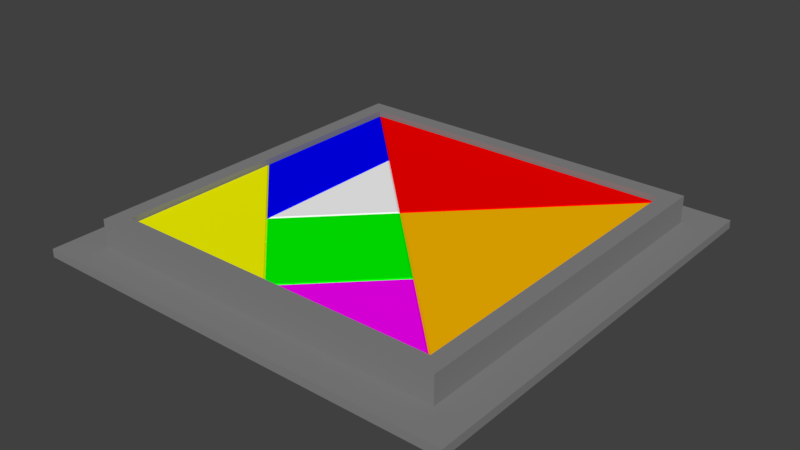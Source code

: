 # Source: tangram.blend  (saved by Blender 4.5.87; exported with 4.5.12 LTS)
import bpy
from mathutils import Matrix  # noqa: F401  (used for matrix-valued properties, if any)

bpy.ops.wm.read_factory_settings(use_empty=True)
scene = bpy.context.scene
scene.name = 'Scene'

# ---- collections
col_collection_1 = bpy.data.collections.new('Collection 1'); scene.collection.children.link(col_collection_1)

# ---- materials (node trees are filled in below, after node groups)
mat_arancio = bpy.data.materials.new('arancio')
mat_arancio.alpha_threshold = 0.0
mat_arancio.use_transparent_shadow = False
mat_arancio.diffuse_color = (1.0, 0.502, 0.0, 1.0)
mat_arancio.roughness = 0.5
mat_giallo = bpy.data.materials.new('giallo')
mat_giallo.alpha_threshold = 0.0
mat_giallo.use_transparent_shadow = False
mat_giallo.diffuse_color = (1.0, 1.0, 0.0, 1.0)
mat_giallo.roughness = 0.5
mat_grigio = bpy.data.materials.new('grigio')
mat_grigio.alpha_threshold = 0.0
mat_grigio.use_transparent_shadow = False
mat_grigio.diffuse_color = (1.0, 1.0, 1.0, 1.0)
mat_grigio.roughness = 0.5
mat_blu = bpy.data.materials.new('blu')
mat_blu.alpha_threshold = 0.0
mat_blu.use_transparent_shadow = False
mat_blu.diffuse_color = (0.0, 0.0, 1.0, 1.0)
mat_blu.roughness = 0.5
mat_verde = bpy.data.materials.new('verde')
mat_verde.alpha_threshold = 0.0
mat_verde.use_transparent_shadow = False
mat_verde.diffuse_color = (0.0, 1.0, 0.0, 1.0)
mat_verde.roughness = 0.5
mat_viola = bpy.data.materials.new('viola')
mat_viola.alpha_threshold = 0.0
mat_viola.use_transparent_shadow = False
mat_viola.diffuse_color = (1.0, 0.0, 1.0, 1.0)
mat_viola.roughness = 0.5
mat_rosso = bpy.data.materials.new('Rosso')
mat_rosso.alpha_threshold = 0.0
mat_rosso.use_transparent_shadow = False
mat_rosso.diffuse_color = (1.0, 0.0, 0.0, 1.0)
mat_rosso.roughness = 0.5
mat_base = bpy.data.materials.new('base')
mat_base.alpha_threshold = 0.0
mat_base.use_transparent_shadow = False
mat_base.diffuse_color = (0.2353, 0.2353, 0.2353, 1.0)
mat_base.roughness = 0.5

# ---- material node trees

# ---- world
world_world = bpy.data.worlds.new('World'); scene.world = world_world
world_world.color = (0.05088, 0.05088, 0.05088)
world_world.use_sun_shadow = False
world_world.sun_shadow_jitter_overblur = 0.0
world_world.cycles.sampling_method = 'MANUAL'

# ---- meshes
me_piece1 = bpy.data.meshes.new('piece1')
me_piece1.from_pydata([(0.1541, -0.0511, -0.00984), (0.1541, -0.0511, -0.00984), (-1.308e-08, 0.103, -0.00984), (-1.308e-08, 0.103, -0.00984), (-1.308e-08, 0.103, -0.00984), (0.1541, -0.0511, 0.00984), (0.1541, -0.0511, 0.00984), (-0.1541, -0.0511, 0.00984), (-0.1541, -0.0511, 0.00984), (-1.628e-08, 0.103, 0.00984), (-1.628e-08, 0.103, 0.00984), (-1.628e-08, 0.103, 0.00984), (-0.1541, -0.0511, -0.00984), (-0.1541, -0.0511, -0.00984), (-1.64e-08, 0.1049, 0.008621), (-1.64e-08, 0.1049, 0.008621), (-0.1574, -0.05249, -0.008621), (0.1574, -0.05249, -0.00862), (-1.36e-08, 0.1049, -0.00862), (-1.36e-08, 0.1049, -0.00862), (-0.1574, -0.05249, 0.00862), (0.1574, -0.05249, 0.008621)], [], [(12, 16, 18), (12, 18, 2), (7, 5, 9), (0, 16, 12), (16, 0, 17), (0, 3, 19), (0, 19, 17), (13, 4, 1), (8, 20, 6), (6, 20, 21), (20, 8, 10), (20, 10, 14), (15, 11, 6), (15, 6, 21), (20, 14, 18), (20, 18, 16), (21, 20, 16), (21, 16, 17), (15, 21, 17), (15, 17, 19)])
me_piece1.polygons.foreach_set('use_smooth', [True] * 20)
_k = set([(0, 16), (0, 17), (0, 19), (6, 15), (6, 21), (8, 20), (12, 16), (12, 18), (14, 20), (15, 17), (15, 21), (16, 17), (16, 18), (16, 20), (17, 19), (17, 21), (18, 20), (20, 21)])
me_piece1.attributes.new('sharp_edge', 'BOOLEAN', 'EDGE').data.foreach_set('value', [ (min(e.vertices), max(e.vertices)) in _k for e in me_piece1.edges])
_uv = me_piece1.uv_layers.new(name='UVMap')
_uv.uv.foreach_set('vector', [0.9912, 0.01067, 1.0, 0.0, 0.0, 0.5, 0.9912, 0.01067, 0.0, 0.5, 0.0125, 0.5, 0.9912, 0.01067, 0.9912, 0.9893, 0.0125, 0.5, 0.9912, 0.9893, 1.0, 0.0, 0.9912, 0.01067, 1.0, 0.0, 0.9912, 0.9893, 1.0, 1.0, 0.9912, 0.9893, 0.0125, 0.5, 0.0, 0.5, 0.9912, 0.9893, 0.0, 0.5, 1.0, 1.0, 0.9912, 0.01067, 0.0125, 0.5, 0.9912, 0.9893, 0.9912, 0.01067, 1.0, 0.0, 0.9912, 0.9893, 0.9912, 0.9893, 1.0, 0.0, 1.0, 1.0, 1.0, 0.0, 0.9912, 0.01067, 0.0125, 0.5, 1.0, 0.0, 0.0125, 0.5, 0.0, 0.5, 0.0, 0.5, 0.0125, 0.5, 0.9912, 0.9893, 0.0, 0.5, 0.9912, 0.9893, 1.0, 1.0, 1.0, 0.0, 0.0, 0.5, 0.0, 0.5, 1.0, 0.0, 0.0, 0.5, 1.0, 0.0, 1.0, 1.0, 1.0, 0.0, 1.0, 0.0, 1.0, 1.0, 1.0, 0.0, 1.0, 1.0, 0.0, 0.5, 1.0, 1.0, 1.0, 1.0, 0.0, 0.5, 1.0, 1.0, 0.0, 0.5])
me_piece1.materials.append(mat_arancio)
me_piece1.use_remesh_preserve_volume = False
me_piece1.use_remesh_preserve_attributes = False
me_piece1.use_mirror_vertex_groups = False
me_piece1.update()
me_piece1.normals_split_custom_set([tuple(v) for v in zip(*[iter([-0.466, 0.466, -0.7522, -0.466, 0.466, -0.7522, -0.466, 0.466, -0.7522, -0.466, 0.466, -0.7522, -0.466, 0.466, -0.7522, -0.466, 0.466, -0.7522, -1.667e-07, -1.632e-07, 1.0, -1.667e-07, -1.632e-07, 1.0, -1.667e-07, -1.632e-07, 1.0, 2.202e-07, -0.659, -0.7522, 2.202e-07, -0.659, -0.7522, 2.202e-07, -0.659, -0.7522, 2.186e-07, -0.659, -0.7522, 2.186e-07, -0.659, -0.7522, 2.186e-07, -0.659, -0.7522, 0.466, 0.466, -0.7522, 0.466, 0.466, -0.7522, 0.466, 0.466, -0.7522, 0.466, 0.466, -0.7522, 0.466, 0.466, -0.7522, 0.466, 0.466, -0.7522, 1.618e-07, 1.632e-07, -1.0, 1.618e-07, 1.632e-07, -1.0, 1.618e-07, 1.632e-07, -1.0, -1.914e-08, -0.659, 0.7522, -1.928e-08, -0.659, 0.7522, -3.031e-08, -0.659, 0.7522, -3.031e-08, -0.659, 0.7522, -1.928e-08, -0.659, 0.7522, -3.033e-08, -0.659, 0.7522, -0.466, 0.466, 0.7522, -0.466, 0.466, 0.7522, -0.466, 0.466, 0.7522, -0.466, 0.466, 0.7522, -0.466, 0.466, 0.7522, -0.466, 0.466, 0.7522, 0.466, 0.466, 0.7522, 0.466, 0.466, 0.7522, 0.466, 0.466, 0.7522, 0.466, 0.466, 0.7522, 0.466, 0.466, 0.7522, 0.466, 0.466, 0.7522, -0.7071, 0.7071, -1.536e-07, -0.7071, 0.7071, -1.536e-07, -0.7071, 0.7071, -1.536e-07, -0.7071, 0.7071, 0.0, -0.7071, 0.7071, 0.0, -0.7071, 0.7071, 0.0, 1.42e-07, -1.0, 0.0, 1.42e-07, -1.0, 0.0, 1.42e-07, -1.0, 0.0, 1.42e-07, -1.0, 0.0, 1.42e-07, -1.0, 0.0, 1.42e-07, -1.0, 0.0, 0.7071, 0.7071, 0.0, 0.7071, 0.7071, 0.0, 0.7071, 0.7071, 0.0, 0.7071, 0.7071, 2.426e-07, 0.7071, 0.7071, 2.426e-07, 0.7071, 0.7071, 2.426e-07])] * 3)])
me_piece2 = bpy.data.meshes.new('piece2')
me_piece2.from_pydata([(0.05107, -0.1016, -0.00984), (0.05107, -0.1016, -0.00984), (-0.1016, 0.05107, 0.00984), (-0.1016, 0.05107, 0.00984), (0.05107, -0.1016, 0.00984), (0.05107, -0.1016, 0.00984), (0.05107, 0.05107, 0.00984), (0.05107, 0.05107, 0.00984), (0.05107, 0.05107, 0.00984), (-0.1016, 0.05107, -0.00984), (-0.1016, 0.05107, -0.00984), (0.05107, 0.05107, -0.00984), (0.05107, 0.05107, -0.00984), (0.05107, 0.05107, -0.00984), (0.05247, -0.105, -0.00862), (-0.105, 0.05247, 0.00862), (0.05247, 0.05247, 0.00862), (0.05247, 0.05247, 0.00862), (0.05247, -0.105, 0.00862), (-0.105, 0.05247, -0.00862), (0.05247, 0.05247, -0.00862), (0.05247, 0.05247, -0.00862)], [], [(2, 4, 6), (7, 16, 3), (3, 16, 15), (5, 3, 15), (5, 15, 18), (8, 5, 18), (8, 18, 17), (0, 9, 11), (20, 12, 10), (20, 10, 19), (14, 19, 10), (14, 10, 1), (21, 14, 1), (21, 1, 13), (18, 15, 19), (18, 19, 14), (16, 20, 19), (16, 19, 15), (17, 18, 14), (17, 14, 21)])
me_piece2.polygons.foreach_set('use_smooth', [True] * 20)
_k = set([(1, 14), (1, 21), (3, 15), (3, 16), (5, 18), (10, 19), (10, 20), (14, 17), (14, 18), (14, 19), (14, 21), (15, 16), (15, 18), (15, 19), (17, 18), (19, 20)])
me_piece2.attributes.new('sharp_edge', 'BOOLEAN', 'EDGE').data.foreach_set('value', [ (min(e.vertices), max(e.vertices)) in _k for e in me_piece2.edges])
_uv = me_piece2.uv_layers.new(name='UVMap')
_uv.uv.foreach_set('vector', [0.9787, 0.008839, 0.008839, 0.9787, 0.008839, 0.008839, 0.008839, 0.008839, 1.667e-07, 0.0, 0.9787, 0.008839, 0.9787, 0.008839, 1.667e-07, 0.0, 1.0, 1.667e-07, 0.008839, 0.9787, 0.9787, 0.008839, 1.0, 1.667e-07, 0.008839, 0.9787, 1.0, 1.667e-07, 0.0, 1.0, 0.008839, 0.008839, 0.008839, 0.9787, 0.0, 1.0, 0.008839, 0.008839, 0.0, 1.0, 1.667e-07, 0.0, 0.008839, 0.9787, 0.9787, 0.008839, 0.008839, 0.008839, 1.667e-07, 0.0, 0.008839, 0.008839, 0.9787, 0.008839, 1.667e-07, 0.0, 0.9787, 0.008839, 1.0, 1.667e-07, 0.0, 1.0, 1.0, 1.667e-07, 0.9787, 0.008839, 0.0, 1.0, 0.9787, 0.008839, 0.008839, 0.9787, 1.667e-07, 0.0, 0.0, 1.0, 0.008839, 0.9787, 1.667e-07, 0.0, 0.008839, 0.9787, 0.008839, 0.008839, 0.0, 1.0, 1.0, 1.667e-07, 1.0, 1.667e-07, 0.0, 1.0, 1.0, 1.667e-07, 0.0, 1.0, 1.667e-07, 0.0, 1.667e-07, 0.0, 1.0, 1.667e-07, 1.667e-07, 0.0, 1.0, 1.667e-07, 1.0, 1.667e-07, 1.667e-07, 0.0, 0.0, 1.0, 0.0, 1.0, 1.667e-07, 0.0, 0.0, 1.0, 1.667e-07, 0.0])
me_piece2.materials.append(mat_giallo)
me_piece2.use_remesh_preserve_volume = False
me_piece2.use_remesh_preserve_attributes = False
me_piece2.use_mirror_vertex_groups = False
me_piece2.update()
me_piece2.normals_split_custom_set([tuple(v) for v in zip(*[iter([9.988e-09, 0.0, 1.0, 9.988e-09, 0.0, 1.0, 9.988e-09, 0.0, 1.0, 6.44e-08, 0.659, 0.7522, 6.44e-08, 0.659, 0.7522, 6.44e-08, 0.659, 0.7522, 0.0, 0.659, 0.7522, 0.0, 0.659, 0.7522, 0.0, 0.659, 0.7522, -0.466, -0.466, 0.7522, -0.466, -0.466, 0.7522, -0.466, -0.466, 0.7522, -0.466, -0.466, 0.7522, -0.466, -0.466, 0.7522, -0.466, -0.466, 0.7522, 0.659, 0.0, 0.7522, 0.659, 0.0, 0.7522, 0.659, 0.0, 0.7522, 0.659, 0.0, 0.7522, 0.659, 0.0, 0.7522, 0.659, 0.0, 0.7522, 7.396e-09, 0.0, -1.0, 7.396e-09, 0.0, -1.0, 7.396e-09, 0.0, -1.0, 6.576e-08, 0.659, -0.7522, 6.576e-08, 0.659, -0.7522, 6.576e-08, 0.659, -0.7522, 0.0, 0.659, -0.7522, 0.0, 0.659, -0.7522, 0.0, 0.659, -0.7522, -0.466, -0.466, -0.7522, -0.466, -0.466, -0.7522, -0.466, -0.466, -0.7522, -0.466, -0.466, -0.7522, -0.466, -0.466, -0.7522, -0.466, -0.466, -0.7522, 0.659, 0.0, -0.7522, 0.659, 0.0, -0.7522, 0.659, 0.0, -0.7522, 0.659, 0.0, -0.7522, 0.659, 0.0, -0.7522, 0.659, 0.0, -0.7522, -0.7071, -0.7071, 0.0, -0.7071, -0.7071, 0.0, -0.7071, -0.7071, 0.0, -0.7071, -0.7071, 0.0, -0.7071, -0.7071, 0.0, -0.7071, -0.7071, 0.0, 0.0, 1.0, 0.0, 0.0, 1.0, 0.0, 0.0, 1.0, 0.0, 0.0, 1.0, 0.0, 0.0, 1.0, 0.0, 0.0, 1.0, 0.0, 1.0, 0.0, 0.0, 1.0, 0.0, 0.0, 1.0, 0.0, 0.0, 1.0, 0.0, 0.0, 1.0, 0.0, 0.0, 1.0, 0.0, 0.0])] * 3)])
me_piece3 = bpy.data.meshes.new('piece3')
me_piece3.from_pydata([(0.02486, 0.07536, -0.00984), (0.02486, 0.07536, -0.00984), (-0.05049, 1.071e-09, 0.00984), (-0.05049, 1.071e-09, 0.00984), (-0.05049, 1.071e-09, 0.00984), (0.02486, 0.07536, 0.00984), (0.02486, 0.07536, 0.00984), (0.02486, -0.07536, 0.00984), (0.02486, -0.07536, 0.00984), (0.02486, -0.07536, -0.00984), (0.02486, -0.07536, -0.00984), (-0.05049, 1.071e-09, -0.00984), (-0.05049, 1.071e-09, -0.00984), (-0.05049, 1.071e-09, -0.00984), (0.02625, 0.07872, -0.00862), (0.02625, -0.07872, 0.00862), (-0.05246, 1.071e-09, 0.00862), (-0.05246, 1.071e-09, 0.00862), (0.02625, 0.07872, 0.00862), (0.02625, -0.07872, -0.00862), (-0.05246, 1.071e-09, -0.00862), (-0.05246, 1.071e-09, -0.00862)], [], [(7, 2, 16), (7, 16, 15), (8, 5, 3), (6, 7, 15), (6, 15, 18), (4, 6, 18), (4, 18, 17), (0, 9, 11), (19, 20, 12), (19, 12, 10), (14, 19, 10), (14, 10, 1), (21, 14, 1), (21, 1, 13), (18, 15, 19), (18, 19, 14), (15, 16, 20), (15, 20, 19), (17, 18, 14), (17, 14, 21)])
me_piece3.polygons.foreach_set('use_smooth', [True] * 20)
_k = set([(1, 14), (1, 21), (6, 18), (7, 15), (7, 16), (10, 19), (14, 17), (14, 18), (14, 19), (14, 21), (15, 16), (15, 18), (15, 19), (15, 20), (17, 18), (19, 20)])
me_piece3.attributes.new('sharp_edge', 'BOOLEAN', 'EDGE').data.foreach_set('value', [ (min(e.vertices), max(e.vertices)) in _k for e in me_piece3.edges])
_uv = me_piece3.uv_layers.new(name='UVMap')
_uv.uv.foreach_set('vector', [0.01768, 0.9787, 0.975, 0.5, 1.0, 0.5, 0.01768, 0.9787, 1.0, 0.5, 0.0, 1.0, 0.01768, 0.9787, 0.01768, 0.02134, 0.975, 0.5, 0.01768, 0.02134, 0.01768, 0.9787, 0.0, 1.0, 0.01768, 0.02134, 0.0, 1.0, 0.0, 0.0, 0.975, 0.5, 0.01768, 0.02134, 0.0, 0.0, 0.975, 0.5, 0.0, 0.0, 1.0, 0.5, 0.01768, 0.02134, 0.01768, 0.9787, 0.975, 0.5, 0.0, 1.0, 1.0, 0.5, 0.975, 0.5, 0.0, 1.0, 0.975, 0.5, 0.01768, 0.9787, 0.0, 0.0, 0.0, 1.0, 0.01768, 0.9787, 0.0, 0.0, 0.01768, 0.9787, 0.01768, 0.02134, 1.0, 0.5, 0.0, 0.0, 0.01768, 0.02134, 1.0, 0.5, 0.01768, 0.02134, 0.975, 0.5, 0.0, 0.0, 0.0, 1.0, 0.0, 1.0, 0.0, 0.0, 0.0, 1.0, 0.0, 0.0, 0.0, 1.0, 1.0, 0.5, 1.0, 0.5, 0.0, 1.0, 1.0, 0.5, 0.0, 1.0, 1.0, 0.5, 0.0, 0.0, 0.0, 0.0, 1.0, 0.5, 0.0, 0.0, 1.0, 0.5])
me_piece3.materials.append(mat_grigio)
me_piece3.use_remesh_preserve_volume = False
me_piece3.use_remesh_preserve_attributes = False
me_piece3.use_mirror_vertex_groups = False
me_piece3.update()
me_piece3.normals_split_custom_set([tuple(v) for v in zip(*[iter([-0.466, -0.466, 0.7522, -0.466, -0.466, 0.7522, -0.466, -0.466, 0.7522, -0.466, -0.466, 0.7522, -0.466, -0.466, 0.7522, -0.466, -0.466, 0.7522, 0.0, 0.0, 1.0, 0.0, 0.0, 1.0, 0.0, 0.0, 1.0, 0.659, 0.0, 0.7522, 0.659, 0.0, 0.7522, 0.659, 0.0, 0.7522, 0.659, 0.0, 0.7522, 0.659, 0.0, 0.7522, 0.659, 0.0, 0.7522, -0.466, 0.466, 0.7522, -0.466, 0.466, 0.7522, -0.466, 0.466, 0.7522, -0.466, 0.466, 0.7522, -0.466, 0.466, 0.7522, -0.466, 0.466, 0.7522, 0.0, 0.0, -1.0, 0.0, 0.0, -1.0, 0.0, 0.0, -1.0, -0.466, -0.466, -0.7522, -0.466, -0.466, -0.7522, -0.466, -0.466, -0.7522, -0.466, -0.466, -0.7522, -0.466, -0.466, -0.7522, -0.466, -0.466, -0.7522, 0.659, 0.0, -0.7522, 0.659, 0.0, -0.7522, 0.659, 0.0, -0.7522, 0.659, 0.0, -0.7522, 0.659, 0.0, -0.7522, 0.659, 0.0, -0.7522, -0.466, 0.466, -0.7522, -0.466, 0.466, -0.7522, -0.466, 0.466, -0.7522, -0.466, 0.466, -0.7522, -0.466, 0.466, -0.7522, -0.466, 0.466, -0.7522, 1.0, 0.0, 0.0, 1.0, 0.0, 0.0, 1.0, 0.0, 0.0, 1.0, 0.0, 0.0, 1.0, 0.0, 0.0, 1.0, 0.0, 0.0, -0.7071, -0.7071, 0.0, -0.7071, -0.7071, 0.0, -0.7071, -0.7071, 0.0, -0.7071, -0.7071, 0.0, -0.7071, -0.7071, 0.0, -0.7071, -0.7071, 0.0, -0.7071, 0.7071, 0.0, -0.7071, 0.7071, 0.0, -0.7071, 0.7071, 0.0, -0.7071, 0.7071, 0.0, -0.7071, 0.7071, 0.0, -0.7071, 0.7071, 0.0])] * 3)])
me_piece4 = bpy.data.meshes.new('piece4')
me_piece4.from_pydata([(0.04349, -0.1091, -0.00984), (0.04349, -0.1091, -0.00984), (-0.03244, 0.1203, 0.00984), (-0.03244, 0.1203, 0.00984), (0.04349, 0.04436, 0.00984), (0.04349, 0.04436, 0.00984), (0.04349, -0.1091, 0.00984), (0.04349, -0.1091, 0.00984), (-0.03244, -0.0332, 0.00984), (-0.03244, -0.0332, 0.00984), (-0.03244, -0.0332, 0.00984), (-0.03244, -0.0332, -0.00984), (-0.03244, -0.0332, -0.00984), (-0.03244, -0.0332, -0.00984), (0.04488, 0.04494, 0.00862), (-0.03244, 0.1203, -0.00984), (-0.03244, 0.1203, -0.00984), (0.04349, 0.04436, -0.00984), (0.04349, 0.04436, -0.00984), (0.04488, -0.1125, 0.00862), (-0.03384, -0.03378, 0.00862), (-0.03384, -0.03378, 0.00862), (0.04488, -0.1125, -0.008621), (-0.03384, 0.1237, -0.008621), (-0.03384, 0.1237, 0.00862), (0.04488, 0.04494, -0.008621), (-0.03384, -0.03378, -0.008621), (-0.03384, -0.03378, -0.008621)], [], [(6, 8, 20), (6, 20, 19), (4, 2, 9), (4, 9, 7), (5, 6, 19), (5, 19, 14), (3, 5, 14), (3, 14, 24), (10, 3, 24), (10, 24, 21), (15, 17, 11), (0, 11, 17), (22, 26, 12), (22, 12, 1), (25, 22, 1), (25, 1, 18), (23, 25, 18), (23, 18, 16), (27, 23, 16), (27, 16, 13), (24, 14, 25), (24, 25, 23), (14, 19, 22), (14, 22, 25), (19, 20, 26), (19, 26, 22), (21, 24, 23), (21, 23, 27)])
me_piece4.polygons.foreach_set('use_smooth', [True] * 28)
_k = set([(1, 22), (3, 24), (5, 14), (6, 19), (6, 20), (14, 19), (14, 24), (14, 25), (16, 23), (16, 27), (18, 25), (19, 20), (19, 22), (19, 26), (21, 23), (21, 24), (22, 25), (22, 26), (23, 24), (23, 25), (23, 27)])
me_piece4.attributes.new('sharp_edge', 'BOOLEAN', 'EDGE').data.foreach_set('value', [ (min(e.vertices), max(e.vertices)) in _k for e in me_piece4.edges])
_uv = me_piece4.uv_layers.new(name='UVMap')
_uv.uv.foreach_set('vector', [0.01768, 0.9858, 0.9823, 0.6642, 1.0, 0.6667, 0.01768, 0.9858, 1.0, 0.6667, 0.0, 1.0, 0.01768, 0.3358, 0.9823, 0.01423, 0.9823, 0.6642, 0.01768, 0.3358, 0.9823, 0.6642, 0.01768, 0.9858, 0.01768, 0.3358, 0.01768, 0.9858, 0.0, 1.0, 0.01768, 0.3358, 0.0, 1.0, 3.334e-07, 0.3333, 0.9823, 0.01423, 0.01768, 0.3358, 3.334e-07, 0.3333, 0.9823, 0.01423, 3.334e-07, 0.3333, 1.0, 0.0, 0.9823, 0.6642, 0.9823, 0.01423, 1.0, 0.0, 0.9823, 0.6642, 1.0, 0.0, 1.0, 0.6667, 0.9823, 0.01423, 0.01768, 0.3358, 0.9823, 0.6642, 0.01768, 0.9858, 0.9823, 0.6642, 0.01768, 0.3358, 0.0, 1.0, 1.0, 0.6667, 0.9823, 0.6642, 0.0, 1.0, 0.9823, 0.6642, 0.01768, 0.9858, 3.334e-07, 0.3333, 0.0, 1.0, 0.01768, 0.9858, 3.334e-07, 0.3333, 0.01768, 0.9858, 0.01768, 0.3358, 1.0, 0.0, 3.334e-07, 0.3333, 0.01768, 0.3358, 1.0, 0.0, 0.01768, 0.3358, 0.9823, 0.01423, 1.0, 0.6667, 1.0, 0.0, 0.9823, 0.01423, 1.0, 0.6667, 0.9823, 0.01423, 0.9823, 0.6642, 1.0, 0.0, 3.334e-07, 0.3333, 3.334e-07, 0.3333, 1.0, 0.0, 3.334e-07, 0.3333, 1.0, 0.0, 3.334e-07, 0.3333, 0.0, 1.0, 0.0, 1.0, 3.334e-07, 0.3333, 0.0, 1.0, 3.334e-07, 0.3333, 0.0, 1.0, 1.0, 0.6667, 1.0, 0.6667, 0.0, 1.0, 1.0, 0.6667, 0.0, 1.0, 1.0, 0.6667, 1.0, 0.0, 1.0, 0.0, 1.0, 0.6667, 1.0, 0.0, 1.0, 0.6667])
me_piece4.materials.append(mat_blu)
me_piece4.use_remesh_preserve_volume = False
me_piece4.use_remesh_preserve_attributes = False
me_piece4.use_mirror_vertex_groups = False
me_piece4.update()
me_piece4.normals_split_custom_set([tuple(v) for v in zip(*[iter([-0.466, -0.466, 0.7522, -0.466, -0.466, 0.7522, -0.466, -0.466, 0.7522, -0.466, -0.466, 0.7522, -0.466, -0.466, 0.7522, -0.466, -0.466, 0.7522, 0.0, 0.0, 1.0, 0.0, 0.0, 1.0, 0.0, 0.0, 1.0, 0.0, 0.0, 1.0, 0.0, 0.0, 1.0, 0.0, 0.0, 1.0, 0.659, 0.0, 0.7522, 0.659, 0.0, 0.7522, 0.659, 0.0, 0.7522, 0.659, 0.0, 0.7522, 0.659, 0.0, 0.7522, 0.659, 0.0, 0.7522, 0.466, 0.466, 0.7522, 0.466, 0.466, 0.7522, 0.466, 0.466, 0.7522, 0.466, 0.466, 0.7522, 0.466, 0.466, 0.7522, 0.466, 0.466, 0.7522, -0.659, 0.0, 0.7522, -0.659, 0.0, 0.7522, -0.659, 0.0, 0.7522, -0.659, 0.0, 0.7522, -0.659, 0.0, 0.7522, -0.659, 0.0, 0.7522, 0.0, 0.0, -1.0, 0.0, 0.0, -1.0, 0.0, 0.0, -1.0, 0.0, 0.0, -1.0, 0.0, 0.0, -1.0, 0.0, 0.0, -1.0, -0.466, -0.466, -0.7522, -0.466, -0.466, -0.7522, -0.466, -0.466, -0.7522, -0.466, -0.466, -0.7522, -0.466, -0.466, -0.7522, -0.466, -0.466, -0.7522, 0.659, 0.0, -0.7522, 0.659, 0.0, -0.7522, 0.659, 0.0, -0.7522, 0.659, 0.0, -0.7522, 0.659, 0.0, -0.7522, 0.659, 0.0, -0.7522, 0.466, 0.466, -0.7522, 0.466, 0.466, -0.7522, 0.466, 0.466, -0.7522, 0.466, 0.466, -0.7522, 0.466, 0.466, -0.7522, 0.466, 0.466, -0.7522, -0.659, 0.0, -0.7522, -0.659, 0.0, -0.7522, -0.659, 0.0, -0.7522, -0.659, 0.0, -0.7522, -0.659, 0.0, -0.7522, -0.659, 0.0, -0.7522, 0.7071, 0.7071, 0.0, 0.7071, 0.7071, 0.0, 0.7071, 0.7071, 0.0, 0.7071, 0.7071, 0.0, 0.7071, 0.7071, 0.0, 0.7071, 0.7071, 0.0, 1.0, 0.0, 0.0, 1.0, 0.0, 0.0, 1.0, 0.0, 0.0, 1.0, 0.0, 0.0, 1.0, 0.0, 0.0, 1.0, 0.0, 0.0, -0.7071, -0.7071, 0.0, -0.7071, -0.7071, 0.0, -0.7071, -0.7071, 0.0, -0.7071, -0.7071, 0.0, -0.7071, -0.7071, 0.0, -0.7071, -0.7071, 0.0, -1.0, 0.0, 0.0, -1.0, 0.0, 0.0, -1.0, 0.0, 0.0, -1.0, 0.0, 0.0, -1.0, 0.0, 0.0, -1.0, 0.0, 0.0])] * 3)])
me_piece5 = bpy.data.meshes.new('piece5')
me_piece5.from_pydata([(0.05427, -0.05427, -0.00984), (0.05427, -0.05427, -0.00984), (-0.05427, 0.05427, 0.00984), (-0.05427, 0.05427, 0.00984), (0.05427, 0.05427, 0.00984), (0.05427, 0.05427, 0.00984), (0.05427, -0.05427, 0.00984), (0.05427, -0.05427, 0.00984), (-0.05427, -0.05427, 0.00984), (-0.05427, -0.05427, 0.00984), (-0.05427, -0.05427, 0.00984), (-0.05427, -0.05427, -0.00984), (-0.05427, -0.05427, -0.00984), (-0.05427, -0.05427, -0.00984), (0.05566, 0.05566, 0.008621), (-0.05427, 0.05427, -0.00984), (-0.05427, 0.05427, -0.00984), (0.05427, 0.05427, -0.00984), (0.05427, 0.05427, -0.00984), (0.05566, -0.05566, 0.008621), (-0.05566, -0.05566, 0.00862), (-0.05566, -0.05566, 0.00862), (0.05566, -0.05566, -0.00862), (-0.05566, 0.05566, -0.008621), (-0.05566, 0.05566, 0.00862), (0.05566, 0.05566, -0.00862), (-0.05566, -0.05566, -0.008621), (-0.05566, -0.05566, -0.008621)], [], [(6, 8, 20), (6, 20, 19), (2, 9, 4), (4, 9, 7), (5, 6, 19), (5, 19, 14), (3, 5, 14), (3, 14, 24), (10, 3, 24), (10, 24, 21), (15, 17, 11), (0, 11, 17), (22, 26, 12), (22, 12, 1), (25, 22, 1), (25, 1, 18), (23, 25, 18), (23, 18, 16), (27, 23, 16), (27, 16, 13), (24, 14, 25), (24, 25, 23), (14, 19, 22), (14, 22, 25), (19, 20, 26), (19, 26, 22), (21, 24, 23), (21, 23, 27)])
me_piece5.polygons.foreach_set('use_smooth', [True] * 28)
_k = set([(1, 22), (3, 24), (5, 14), (6, 19), (6, 20), (14, 19), (14, 24), (14, 25), (16, 23), (16, 27), (18, 25), (19, 20), (19, 22), (19, 26), (21, 23), (21, 24), (22, 25), (22, 26), (23, 24), (23, 25), (23, 27)])
me_piece5.attributes.new('sharp_edge', 'BOOLEAN', 'EDGE').data.foreach_set('value', [ (min(e.vertices), max(e.vertices)) in _k for e in me_piece5.edges])
_uv = me_piece5.uv_layers.new(name='UVMap')
_uv.uv.foreach_set('vector', [0.5, 0.9875, 0.9875, 0.5, 1.0, 0.5, 0.5, 0.9875, 1.0, 0.5, 0.5, 1.0, 0.5, 0.0125, 0.9875, 0.5, 0.0125, 0.5, 0.0125, 0.5, 0.9875, 0.5, 0.5, 0.9875, 0.0125, 0.5, 0.5, 0.9875, 0.5, 1.0, 0.0125, 0.5, 0.5, 1.0, 0.0, 0.5, 0.5, 0.0125, 0.0125, 0.5, 0.0, 0.5, 0.5, 0.0125, 0.0, 0.5, 0.5, 0.0, 0.9875, 0.5, 0.5, 0.0125, 0.5, 0.0, 0.9875, 0.5, 0.5, 0.0, 1.0, 0.5, 0.5, 0.0125, 0.0125, 0.5, 0.9875, 0.5, 0.5, 0.9875, 0.9875, 0.5, 0.0125, 0.5, 0.5, 1.0, 1.0, 0.5, 0.9875, 0.5, 0.5, 1.0, 0.9875, 0.5, 0.5, 0.9875, 0.0, 0.5, 0.5, 1.0, 0.5, 0.9875, 0.0, 0.5, 0.5, 0.9875, 0.0125, 0.5, 0.5, 0.0, 0.0, 0.5, 0.0125, 0.5, 0.5, 0.0, 0.0125, 0.5, 0.5, 0.0125, 1.0, 0.5, 0.5, 0.0, 0.5, 0.0125, 1.0, 0.5, 0.5, 0.0125, 0.9875, 0.5, 0.5, 0.0, 0.0, 0.5, 0.0, 0.5, 0.5, 0.0, 0.0, 0.5, 0.5, 0.0, 0.0, 0.5, 0.5, 1.0, 0.5, 1.0, 0.0, 0.5, 0.5, 1.0, 0.0, 0.5, 0.5, 1.0, 1.0, 0.5, 1.0, 0.5, 0.5, 1.0, 1.0, 0.5, 0.5, 1.0, 1.0, 0.5, 0.5, 0.0, 0.5, 0.0, 1.0, 0.5, 0.5, 0.0, 1.0, 0.5])
me_piece5.materials.append(mat_verde)
me_piece5.use_remesh_preserve_volume = False
me_piece5.use_remesh_preserve_attributes = False
me_piece5.use_mirror_vertex_groups = False
me_piece5.update()
me_piece5.normals_split_custom_set([tuple(v) for v in zip(*[iter([9.231e-06, -0.659, 0.7522, 9.231e-06, -0.659, 0.7522, 9.231e-06, -0.659, 0.7522, 9.31e-06, -0.659, 0.7522, 9.31e-06, -0.659, 0.7522, 9.31e-06, -0.659, 0.7522, -9.882e-08, -4.29e-08, 1.0, -9.611e-08, -4.29e-08, 1.0, -9.611e-08, -4.29e-08, 1.0, -9.611e-08, -4.29e-08, 1.0, -9.611e-08, -4.29e-08, 1.0, -9.339e-08, -4.29e-08, 1.0, 0.659, 9.415e-06, 0.7522, 0.659, 9.349e-06, 0.7522, 0.659, 9.35e-06, 0.7522, 0.659, 9.415e-06, 0.7522, 0.659, 9.35e-06, 0.7522, 0.659, 9.415e-06, 0.7522, -9.487e-06, 0.659, 0.7522, -9.475e-06, 0.659, 0.7522, -9.476e-06, 0.659, 0.7522, -9.487e-06, 0.659, 0.7522, -9.476e-06, 0.659, 0.7522, -9.487e-06, 0.659, 0.7522, -0.659, -9.38e-06, 0.7522, -0.659, -9.493e-06, 0.7522, -0.659, -9.491e-06, 0.7522, -0.659, -9.38e-06, 0.7522, -0.659, -9.491e-06, 0.7522, -0.659, -9.38e-06, 0.7522, 9.882e-08, 4.29e-08, -1.0, 9.882e-08, 4.29e-08, -1.0, 9.882e-08, 4.29e-08, -1.0, 9.882e-08, 4.29e-08, -1.0, 9.882e-08, 4.29e-08, -1.0, 9.882e-08, 4.29e-08, -1.0, 9.412e-06, -0.659, -0.7522, 9.477e-06, -0.659, -0.7522, 9.476e-06, -0.659, -0.7522, 9.412e-06, -0.659, -0.7522, 9.476e-06, -0.659, -0.7522, 9.411e-06, -0.659, -0.7522, 0.659, 9.441e-06, -0.7522, 0.659, 9.468e-06, -0.7522, 0.659, 9.468e-06, -0.7522, 0.659, 9.441e-06, -0.7522, 0.659, 9.468e-06, -0.7522, 0.659, 9.44e-06, -0.7522, -9.31e-06, 0.659, -0.7522, -9.309e-06, 0.659, -0.7522, -9.309e-06, 0.659, -0.7522, -9.31e-06, 0.659, -0.7522, -9.309e-06, 0.659, -0.7522, -9.31e-06, 0.659, -0.7522, -0.659, -9.397e-06, -0.7522, -0.659, -9.397e-06, -0.7522, -0.659, -9.397e-06, -0.7522, -0.659, -9.329e-06, -0.7522, -0.659, -9.329e-06, -0.7522, -0.659, -9.329e-06, -0.7522, -1.426e-05, 1.0, 0.0, -1.426e-05, 1.0, 0.0, -1.426e-05, 1.0, 0.0, -1.426e-05, 1.0, 0.0, -1.426e-05, 1.0, 0.0, -1.426e-05, 1.0, 0.0, 1.0, 1.433e-05, 0.0, 1.0, 1.413e-05, 0.0, 1.0, 1.415e-05, 0.0, 1.0, 1.433e-05, 0.0, 1.0, 1.415e-05, 0.0, 1.0, 1.435e-05, 0.0, 1.426e-05, -1.0, 0.0, 1.426e-05, -1.0, 0.0, 1.426e-05, -1.0, 0.0, 1.426e-05, -1.0, 0.0, 1.426e-05, -1.0, 0.0, 1.426e-05, -1.0, 0.0, -1.0, -1.413e-05, 0.0, -1.0, -1.413e-05, 0.0, -1.0, -1.413e-05, 0.0, -1.0, -1.44e-05, 0.0, -1.0, -1.44e-05, 0.0, -1.0, -1.44e-05, 0.0])] * 3)])
me_piece6 = bpy.data.meshes.new('piece6')
me_piece6.from_pydata([(-0.05164, 6.228e-09, -0.00984), (-0.05164, 6.228e-09, -0.00984), (0.02371, -0.07536, 0.00984), (0.02371, -0.07536, 0.00984), (0.02371, -0.07536, 0.00984), (-0.05164, 3.027e-09, 0.00984), (-0.05164, 3.027e-09, 0.00984), (0.02371, 0.07536, 0.00984), (0.02371, 0.07536, 0.00984), (0.02371, 0.07536, -0.00984), (0.02371, 0.07536, -0.00984), (0.02371, -0.07536, -0.00984), (0.02371, -0.07536, -0.00984), (0.02371, -0.07536, -0.00984), (-0.05361, 6.112e-09, -0.00862), (0.0251, 0.07872, 0.008621), (0.0251, -0.07872, 0.00862), (0.0251, -0.07872, 0.00862), (-0.05361, 3.318e-09, 0.008621), (0.0251, 0.07872, -0.00862), (0.0251, -0.07872, -0.008621), (0.0251, -0.07872, -0.008621)], [], [(2, 16, 7), (7, 16, 15), (8, 5, 3), (6, 7, 15), (6, 15, 18), (4, 6, 18), (4, 18, 17), (0, 9, 11), (20, 12, 10), (20, 10, 19), (14, 19, 10), (14, 10, 1), (21, 14, 1), (21, 1, 13), (18, 15, 19), (18, 19, 14), (16, 20, 19), (16, 19, 15), (17, 18, 14), (17, 14, 21)])
me_piece6.polygons.foreach_set('use_smooth', [True] * 20)
_k = set([(1, 14), (1, 21), (6, 18), (7, 15), (7, 16), (10, 19), (10, 20), (14, 17), (14, 18), (14, 19), (14, 21), (15, 16), (15, 18), (15, 19), (17, 18), (19, 20)])
me_piece6.attributes.new('sharp_edge', 'BOOLEAN', 'EDGE').data.foreach_set('value', [ (min(e.vertices), max(e.vertices)) in _k for e in me_piece6.edges])
_uv = me_piece6.uv_layers.new(name='UVMap')
_uv.uv.foreach_set('vector', [0.02134, 0.01768, 0.0, 0.0, 0.9787, 0.01768, 0.9787, 0.01768, 0.0, 0.0, 1.0, 3.334e-07, 0.9787, 0.01768, 0.5, 0.975, 0.02134, 0.01768, 0.5, 0.975, 0.9787, 0.01768, 1.0, 3.334e-07, 0.5, 0.975, 1.0, 3.334e-07, 0.5, 1.0, 0.02134, 0.01768, 0.5, 0.975, 0.5, 1.0, 0.02134, 0.01768, 0.5, 1.0, 0.0, 0.0, 0.5, 0.975, 0.9787, 0.01768, 0.02134, 0.01768, 0.0, 0.0, 0.02134, 0.01768, 0.9787, 0.01768, 0.0, 0.0, 0.9787, 0.01768, 1.0, 3.334e-07, 0.5, 1.0, 1.0, 3.334e-07, 0.9787, 0.01768, 0.5, 1.0, 0.9787, 0.01768, 0.5, 0.975, 0.0, 0.0, 0.5, 1.0, 0.5, 0.975, 0.0, 0.0, 0.5, 0.975, 0.02134, 0.01768, 0.5, 1.0, 1.0, 3.334e-07, 1.0, 3.334e-07, 0.5, 1.0, 1.0, 3.334e-07, 0.5, 1.0, 0.0, 0.0, 0.0, 0.0, 1.0, 3.334e-07, 0.0, 0.0, 1.0, 3.334e-07, 1.0, 3.334e-07, 0.0, 0.0, 0.5, 1.0, 0.5, 1.0, 0.0, 0.0, 0.5, 1.0, 0.0, 0.0])
me_piece6.materials.append(mat_viola)
me_piece6.use_remesh_preserve_volume = False
me_piece6.use_remesh_preserve_attributes = False
me_piece6.use_mirror_vertex_groups = False
me_piece6.update()
me_piece6.normals_split_custom_set([tuple(v) for v in zip(*[iter([0.659, -1.566e-07, 0.7522, 0.659, -1.566e-07, 0.7522, 0.659, -1.566e-07, 0.7522, 0.659, -1.505e-07, 0.7522, 0.659, -1.505e-07, 0.7522, 0.659, -1.505e-07, 0.7522, 1.538e-07, -1.607e-07, 1.0, 1.538e-07, -1.607e-07, 1.0, 1.538e-07, -1.607e-07, 1.0, -0.466, 0.466, 0.7522, -0.466, 0.466, 0.7522, -0.466, 0.466, 0.7522, -0.466, 0.466, 0.7522, -0.466, 0.466, 0.7522, -0.466, 0.466, 0.7522, -0.466, -0.466, 0.7522, -0.466, -0.466, 0.7522, -0.466, -0.466, 0.7522, -0.466, -0.466, 0.7522, -0.466, -0.466, 0.7522, -0.466, -0.466, 0.7522, -1.435e-07, 1.607e-07, -1.0, -1.435e-07, 1.607e-07, -1.0, -1.435e-07, 1.607e-07, -1.0, 0.659, 8.26e-08, -0.7522, 0.659, 8.26e-08, -0.7522, 0.659, 8.26e-08, -0.7522, 0.659, 8.743e-08, -0.7522, 0.659, 8.743e-08, -0.7522, 0.659, 8.743e-08, -0.7522, -0.466, 0.466, -0.7522, -0.466, 0.466, -0.7522, -0.466, 0.466, -0.7522, -0.466, 0.466, -0.7522, -0.466, 0.466, -0.7522, -0.466, 0.466, -0.7522, -0.466, -0.466, -0.7522, -0.466, -0.466, -0.7522, -0.466, -0.466, -0.7522, -0.466, -0.466, -0.7522, -0.466, -0.466, -0.7522, -0.466, -0.466, -0.7522, -0.7071, 0.7071, 2.189e-07, -0.7071, 0.7071, 0.0, -0.7071, 0.7071, 2.373e-08, -0.7071, 0.7071, 2.189e-07, -0.7071, 0.7071, 2.373e-08, -0.7071, 0.7071, 2.426e-07, 1.0, -5.518e-08, 0.0, 1.0, -5.77e-08, 0.0, 1.0, -2.396e-08, 0.0, 1.0, -5.518e-08, 0.0, 1.0, -2.396e-08, 0.0, 1.0, -2.144e-08, 0.0, -0.7071, -0.7071, -2.426e-07, -0.7071, -0.7071, -2.426e-07, -0.7071, -0.7071, -2.426e-07, -0.7071, -0.7071, 0.0, -0.7071, -0.7071, 0.0, -0.7071, -0.7071, 0.0])] * 3)])
me_piece7 = bpy.data.meshes.new('piece7')
me_piece7.from_pydata([(0.1541, -0.0511, -0.00984), (0.1541, -0.0511, -0.00984), (-1.237e-09, 0.103, -0.00984), (-1.237e-09, 0.103, -0.00984), (-1.237e-09, 0.103, -0.00984), (0.1541, -0.0511, 0.00984), (0.1541, -0.0511, 0.00984), (-0.1541, -0.0511, 0.00984), (-0.1541, -0.0511, 0.00984), (-1.237e-09, 0.103, 0.00984), (-1.237e-09, 0.103, 0.00984), (-1.237e-09, 0.103, 0.00984), (-0.1541, -0.0511, -0.00984), (-0.1541, -0.0511, -0.00984), (-1.237e-09, 0.1049, 0.00862), (-1.237e-09, 0.1049, 0.00862), (-0.1574, -0.05249, -0.00862), (0.1574, -0.05249, -0.00862), (-1.237e-09, 0.1049, -0.00862), (-1.237e-09, 0.1049, -0.00862), (-0.1574, -0.05249, 0.00862), (0.1574, -0.05249, 0.00862)], [], [(18, 2, 12), (18, 12, 16), (7, 5, 9), (0, 17, 12), (12, 17, 16), (17, 0, 3), (17, 3, 19), (13, 4, 1), (21, 6, 8), (21, 8, 20), (10, 14, 8), (8, 14, 20), (6, 21, 15), (6, 15, 11), (20, 14, 18), (20, 18, 16), (17, 21, 20), (17, 20, 16), (15, 21, 17), (15, 17, 19)])
me_piece7.polygons.foreach_set('use_smooth', [True] * 20)
_k = set([(0, 17), (6, 15), (6, 21), (8, 14), (8, 20), (8, 21), (12, 16), (12, 18), (14, 20), (15, 17), (15, 21), (16, 17), (16, 18), (16, 20), (17, 19), (17, 21), (18, 20), (20, 21)])
me_piece7.attributes.new('sharp_edge', 'BOOLEAN', 'EDGE').data.foreach_set('value', [ (min(e.vertices), max(e.vertices)) in _k for e in me_piece7.edges])
_uv = me_piece7.uv_layers.new(name='UVMap')
_uv.uv.foreach_set('vector', [0.5, 0.0, 0.5, 0.0125, 0.9893, 0.9912, 0.5, 0.0, 0.9893, 0.9912, 1.0, 1.0, 0.9893, 0.9912, 0.01067, 0.9912, 0.5, 0.0125, 0.01067, 0.9912, 0.0, 1.0, 0.9893, 0.9912, 0.9893, 0.9912, 0.0, 1.0, 1.0, 1.0, 0.0, 1.0, 0.01067, 0.9912, 0.5, 0.0125, 0.0, 1.0, 0.5, 0.0125, 0.5, 0.0, 0.9893, 0.9912, 0.5, 0.0125, 0.01067, 0.9912, 0.0, 1.0, 0.01067, 0.9912, 0.9893, 0.9912, 0.0, 1.0, 0.9893, 0.9912, 1.0, 1.0, 0.5, 0.0125, 0.5, 0.0, 0.9893, 0.9912, 0.9893, 0.9912, 0.5, 0.0, 1.0, 1.0, 0.01067, 0.9912, 0.0, 1.0, 0.5, 0.0, 0.01067, 0.9912, 0.5, 0.0, 0.5, 0.0125, 1.0, 1.0, 0.5, 0.0, 0.5, 0.0, 1.0, 1.0, 0.5, 0.0, 1.0, 1.0, 0.0, 1.0, 0.0, 1.0, 1.0, 1.0, 0.0, 1.0, 1.0, 1.0, 1.0, 1.0, 0.5, 0.0, 0.0, 1.0, 0.0, 1.0, 0.5, 0.0, 0.0, 1.0, 0.5, 0.0])
me_piece7.materials.append(mat_rosso)
me_piece7.use_remesh_preserve_volume = False
me_piece7.use_remesh_preserve_attributes = False
me_piece7.use_mirror_vertex_groups = False
me_piece7.update()
me_piece7.normals_split_custom_set([tuple(v) for v in zip(*[iter([-0.466, 0.466, -0.7522, -0.466, 0.466, -0.7522, -0.466, 0.466, -0.7522, -0.466, 0.466, -0.7522, -0.466, 0.466, -0.7522, -0.466, 0.466, -0.7522, 0.0, 0.0, 1.0, 0.0, 0.0, 1.0, 0.0, 0.0, 1.0, 0.0, -0.659, -0.7522, 0.0, -0.659, -0.7522, 0.0, -0.659, -0.7522, 0.0, -0.659, -0.7522, 0.0, -0.659, -0.7522, 0.0, -0.659, -0.7522, 0.466, 0.466, -0.7522, 0.466, 0.466, -0.7522, 0.466, 0.466, -0.7522, 0.466, 0.466, -0.7522, 0.466, 0.466, -0.7522, 0.466, 0.466, -0.7522, 0.0, 0.0, -1.0, 0.0, 0.0, -1.0, 0.0, 0.0, -1.0, 0.0, -0.659, 0.7522, 0.0, -0.659, 0.7522, 0.0, -0.659, 0.7522, 0.0, -0.659, 0.7522, 0.0, -0.659, 0.7522, 0.0, -0.659, 0.7522, -0.466, 0.466, 0.7522, -0.466, 0.466, 0.7522, -0.466, 0.466, 0.7522, -0.466, 0.466, 0.7522, -0.466, 0.466, 0.7522, -0.466, 0.466, 0.7522, 0.466, 0.466, 0.7522, 0.466, 0.466, 0.7522, 0.466, 0.466, 0.7522, 0.466, 0.466, 0.7522, 0.466, 0.466, 0.7522, 0.466, 0.466, 0.7522, -0.7071, 0.7071, 0.0, -0.7071, 0.7071, 0.0, -0.7071, 0.7071, 0.0, -0.7071, 0.7071, 0.0, -0.7071, 0.7071, 0.0, -0.7071, 0.7071, 0.0, 0.0, -1.0, 0.0, 0.0, -1.0, 0.0, 0.0, -1.0, 0.0, 0.0, -1.0, 0.0, 0.0, -1.0, 0.0, 0.0, -1.0, 0.0, 0.7071, 0.7071, 0.0, 0.7071, 0.7071, 0.0, 0.7071, 0.7071, 0.0, 0.7071, 0.7071, 0.0, 0.7071, 0.7071, 0.0, 0.7071, 0.7071, 0.0])] * 3)])
me_tray = bpy.data.meshes.new('tray')
me_tray.from_pydata([(-0.1576, -0.164, -0.01026), (-0.1576, -0.164, -0.01026), (-0.2048, -0.164, -0.01026), (-0.2048, -0.164, -0.01026), (0.2045, -0.1482, -0.01026), (0.2045, -0.1482, -0.01026), (0.2045, -0.1482, -0.01026), (0.2045, 0.2139, -0.01026), (0.2045, 0.2139, -0.01026), (0.2045, -0.1955, -0.002387), (0.2045, -0.1955, -0.002387), (0.2045, -0.1955, -0.002387), (-0.2048, -0.1955, -0.002387), (-0.2048, -0.1955, -0.002387), (-0.2048, -0.1955, -0.01026), (-0.2048, -0.1955, -0.01026), (-0.2048, -0.1955, -0.01026), (0.2045, -0.1955, -0.01026), (0.2045, -0.1955, -0.01026), (-0.2048, 0.2139, -0.01026), (-0.2048, 0.2139, -0.01026), (-0.2048, 0.1666, -0.01026), (-0.2048, 0.1666, -0.01026), (-0.2048, 0.1666, -0.01026), (-0.2048, 0.2139, -0.002387), (-0.2048, 0.2139, -0.002387), (0.2045, 0.2139, -0.002387), (0.2045, 0.2139, -0.002387), (0.2045, 0.1666, -0.002387), (0.2045, 0.1666, -0.002387), (0.2045, 0.1666, -0.002387), (-0.2048, 0.1666, -0.002387), (-0.2048, 0.1666, -0.002387), (-0.2048, 0.1666, -0.002387), (0.2045, 0.1666, -0.01026), (0.2045, 0.1666, -0.01026), (0.2045, 0.1666, -0.01026), (0.2045, 0.1824, -0.01026), (0.2045, 0.1824, -0.01026), (-0.2048, -0.1482, -0.01026), (-0.2048, -0.1482, -0.01026), (-0.2048, -0.1482, -0.01026), (-0.2048, -0.1482, -0.002387), (-0.2048, -0.1482, -0.002387), (-0.2048, -0.1482, -0.002387), (0.2045, -0.1482, -0.002387), (0.2045, -0.1482, -0.002387), (0.2045, -0.1482, -0.002387), (-0.2048, 0.1824, -0.002387), (-0.2048, 0.1824, -0.002387), (-0.2048, 0.1824, -0.01026), (-0.2048, 0.1824, -0.01026), (0.2045, 0.1824, -0.002387), (0.2045, 0.1824, -0.002387), (0.2045, -0.164, -0.002387), (0.2045, -0.164, -0.002387), (0.2045, -0.164, -0.01026), (0.2045, -0.164, -0.01026), (-0.2048, -0.164, -0.002387), (-0.2048, -0.164, -0.002387), (0.1573, -0.164, 0.02315), (0.1573, -0.164, 0.02315), (0.1573, -0.164, 0.02315), (0.1573, 0.1824, -0.01026), (0.1573, 0.1824, -0.01026), (0.1573, -0.1482, -0.01026), (0.1573, -0.1482, -0.01026), (0.1573, -0.1482, -0.01026), (0.1573, -0.1955, -0.01026), (0.1573, -0.1955, -0.01026), (0.1573, -0.1955, -0.01026), (0.1573, -0.1955, -0.002387), (0.1573, -0.1955, -0.002387), (0.1573, -0.1955, -0.002387), (0.1573, -0.1955, -0.002387), (0.1573, -0.164, -0.01026), (0.1573, -0.164, -0.01026), (0.1573, 0.1666, -0.01026), (0.1573, 0.1666, -0.01026), (0.1573, 0.1666, -0.01026), (0.1573, 0.1824, 0.02315), (0.1573, 0.1824, 0.02315), (0.1573, 0.1824, 0.02315), (0.1573, 0.2139, -0.01026), (0.1573, 0.2139, -0.01026), (0.1573, 0.2139, -0.01026), (0.1573, 0.2139, -0.002387), (0.1573, 0.2139, -0.002387), (0.1573, 0.2139, -0.002387), (0.1573, 0.1666, 0.02315), (0.1573, 0.1666, 0.02315), (0.1573, 0.1666, 0.02315), (0.1573, -0.1482, 0.02315), (0.1573, -0.1482, 0.02315), (0.1573, -0.1482, 0.02315), (-0.1576, 0.1824, 0.02315), (-0.1576, 0.1824, 0.02315), (-0.1576, 0.1824, 0.02315), (-0.1576, -0.1955, -0.002387), (-0.1576, -0.1955, -0.002387), (-0.1576, -0.1955, -0.002387), (-0.1576, -0.1955, -0.01026), (-0.1576, -0.1955, -0.01026), (-0.1576, -0.1955, -0.01026), (-0.1576, -0.1955, -0.01026), (-0.1576, -0.1482, 0.02315), (-0.1576, -0.1482, 0.02315), (-0.1576, -0.1482, 0.02315), (-0.1576, -0.1482, 0.02315), (-0.1576, -0.164, 0.02315), (-0.1576, -0.164, 0.02315), (-0.1576, -0.164, 0.02315), (-0.1576, 0.1666, 0.02315), (-0.1576, 0.1666, 0.02315), (-0.1576, 0.1666, 0.02315), (-0.1576, 0.1824, -0.01026), (-0.1576, 0.1824, -0.01026), (-0.1576, 0.2139, -0.01026), (-0.1576, 0.2139, -0.01026), (-0.1576, 0.2139, -0.01026), (-0.1576, 0.2139, -0.002387), (-0.1576, 0.2139, -0.002387), (-0.1576, 0.2139, -0.002387), (-0.1576, -0.1482, -0.01026), (-0.1576, -0.1482, -0.01026), (-0.1576, -0.1482, -0.01026), (-0.1576, 0.1666, -0.01026), (-0.1576, 0.1666, -0.01026), (-0.1576, 0.1666, -0.01026), (-0.1733, -0.1482, -0.01026), (0.173, -0.164, 0.02315), (0.173, -0.164, 0.02315), (0.173, 0.2139, -0.01026), (0.173, -0.164, -0.01026), (0.173, -0.1955, -0.01026), (0.173, -0.1955, -0.002387), (0.173, -0.1955, -0.002387), (0.173, 0.1666, -0.01026), (0.173, -0.1482, -0.01026), (0.173, 0.1824, -0.01026), (0.173, 0.1666, 0.02315), (0.173, 0.1666, 0.02315), (0.173, 0.1824, 0.02315), (0.173, 0.1824, 0.02315), (0.173, 0.2139, -0.002387), (0.173, -0.1482, 0.02315), (0.173, -0.1482, 0.02315), (0.173, -0.1482, 0.02315), (-0.1733, 0.1666, 0.02315), (-0.1733, 0.1666, 0.02315), (-0.1733, -0.164, 0.02315), (-0.1733, -0.164, 0.02315), (-0.1733, -0.1955, -0.01026), (-0.1733, -0.1955, -0.01026), (-0.1733, -0.1955, -0.002387), (-0.1733, -0.1482, 0.02315), (-0.1733, -0.1482, 0.02315), (-0.1733, 0.2139, -0.01026), (-0.1733, 0.1824, 0.02315), (-0.1733, 0.1824, 0.02315), (-0.1733, 0.2139, -0.002387), (-0.1733, 0.1666, -0.01026), (-0.1733, 0.1824, -0.01026), (-0.1733, 0.1666, -0.002387), (-0.1733, 0.1666, -0.002387), (0.173, 0.1824, -0.002387), (0.173, 0.1824, -0.002387), (0.173, -0.1482, -0.002387), (0.173, -0.1482, -0.002387), (0.173, -0.1482, -0.002387), (-0.1733, -0.164, -0.01026), (0.173, 0.1666, -0.002387), (0.173, 0.1666, -0.002387), (-0.1576, 0.1824, -0.002387), (-0.1576, 0.1824, -0.002387), (-0.1576, 0.1824, -0.002387), (0.1573, 0.1824, -0.002387), (0.1573, 0.1824, -0.002387), (0.1573, 0.1824, -0.002387), (-0.1733, 0.1824, -0.002387), (-0.1733, 0.1824, -0.002387), (-0.1576, -0.164, -0.002387), (-0.1576, -0.164, -0.002387), (-0.1576, -0.164, -0.002387), (-0.1733, -0.164, -0.002387), (-0.1733, -0.164, -0.002387), (-0.1733, -0.1482, -0.002387), (-0.1733, -0.1482, -0.002387), (-0.1576, -0.1482, -0.002387), (-0.1576, -0.1482, -0.002387), (-0.1576, -0.1482, -0.002387), (0.173, -0.164, -0.002387), (0.173, -0.164, -0.002387), (0.1573, -0.164, -0.002387), (0.1573, -0.164, -0.002387), (0.1573, -0.164, -0.002387), (0.1573, 0.1666, -0.002387), (0.1573, 0.1666, -0.002387), (-0.1576, 0.1666, -0.002387), (-0.1576, 0.1666, -0.002387), (0.1573, -0.1482, -0.002387), (0.1573, -0.1482, -0.002387)], [], [(17, 9, 135), (17, 135, 134), (132, 7, 37), (132, 37, 139), (26, 52, 38), (26, 38, 8), (27, 144, 165), (27, 165, 53), (27, 7, 132), (27, 132, 144), (48, 24, 19), (48, 19, 50), (12, 58, 2), (12, 2, 14), (54, 191, 136), (54, 136, 10), (55, 11, 18), (55, 18, 56), (133, 57, 17), (133, 17, 134), (28, 45, 4), (28, 4, 34), (140, 145, 167), (140, 167, 171), (42, 31, 21), (42, 21, 39), (137, 35, 5), (137, 5, 138), (32, 48, 50), (32, 50, 22), (142, 140, 171), (142, 171, 166), (52, 29, 36), (52, 36, 38), (139, 37, 35), (139, 35, 137), (46, 55, 56), (46, 56, 6), (146, 130, 192), (146, 192, 168), (58, 43, 40), (58, 40, 2), (138, 5, 57), (138, 57, 133), (152, 154, 13), (152, 13, 15), (3, 170, 153), (3, 153, 16), (41, 129, 170), (41, 170, 3), (23, 161, 129), (23, 129, 41), (51, 162, 161), (51, 161, 23), (20, 157, 162), (20, 162, 51), (160, 157, 20), (160, 20, 25), (160, 25, 49), (160, 49, 179), (148, 158, 180), (148, 180, 163), (155, 148, 163), (155, 163, 186), (150, 155, 186), (150, 186, 184), (185, 59, 13), (185, 13, 154), (68, 71, 98), (68, 98, 101), (193, 60, 109), (193, 109, 181), (92, 105, 110), (92, 110, 61), (112, 106, 188), (112, 188, 198), (80, 95, 113), (80, 113, 89), (81, 176, 173), (81, 173, 96), (86, 83, 117), (86, 117, 120), (118, 84, 63), (118, 63, 115), (115, 63, 77), (115, 77, 126), (127, 78, 65), (127, 65, 123), (124, 66, 75), (0, 124, 75), (0, 75, 69), (0, 69, 102), (134, 135, 72), (134, 72, 70), (76, 133, 134), (76, 134, 70), (67, 138, 133), (67, 133, 76), (79, 137, 138), (79, 138, 67), (64, 139, 137), (64, 137, 79), (85, 132, 139), (85, 139, 64), (144, 132, 85), (144, 85, 87), (142, 166, 176), (142, 176, 81), (143, 82, 90), (143, 90, 141), (141, 90, 93), (141, 93, 147), (147, 93, 62), (147, 62, 131), (192, 130, 60), (192, 60, 193), (103, 99, 154), (103, 154, 152), (181, 109, 150), (181, 150, 184), (107, 156, 151), (107, 151, 111), (114, 149, 156), (114, 156, 107), (97, 159, 149), (97, 149, 114), (96, 173, 180), (96, 180, 158), (121, 119, 157), (121, 157, 160), (157, 119, 116), (157, 116, 162), (162, 116, 128), (162, 128, 161), (161, 128, 125), (161, 125, 129), (129, 125, 1), (129, 1, 170), (170, 1, 104), (170, 104, 153), (30, 172, 169), (30, 169, 47), (53, 165, 172), (53, 172, 30), (144, 87, 177), (144, 177, 165), (88, 122, 174), (88, 174, 178), (121, 160, 179), (121, 179, 175), (179, 49, 33), (179, 33, 164), (164, 33, 44), (164, 44, 187), (187, 44, 59), (187, 59, 185), (182, 185, 154), (182, 154, 99), (194, 183, 100), (194, 100, 73), (191, 195, 74), (191, 74, 136), (47, 169, 191), (47, 191, 54), (196, 91, 112), (196, 112, 198), (94, 91, 196), (94, 196, 200), (94, 200, 189), (94, 189, 108), (197, 199, 190), (197, 190, 201)])
me_tray.polygons.foreach_set('use_smooth', [True] * 172)
_k = set([(7, 132), (13, 154), (13, 185), (17, 133), (17, 134), (20, 157), (20, 162), (25, 160), (27, 144), (27, 165), (60, 192), (70, 134), (85, 132), (85, 139), (87, 144), (91, 196), (94, 189), (94, 200), (96, 180), (99, 154), (112, 196), (112, 198), (119, 157), (121, 160), (121, 179), (130, 192), (142, 166), (142, 176), (150, 181), (150, 184), (158, 180)])
me_tray.attributes.new('sharp_edge', 'BOOLEAN', 'EDGE').data.foreach_set('value', [ (min(e.vertices), max(e.vertices)) in _k for e in me_tray.edges])
_uv = me_tray.uv_layers.new(name='UVMap')
_uv.uv.foreach_set('vector', [0.0, 1.0, 0.0, 1.0, 0.07692, 1.0, 0.0, 1.0, 0.07692, 1.0, 0.07692, 1.0, 0.07692, 0.0, 1.282e-07, 0.0, 1.282e-07, 0.07692, 0.07692, 0.0, 1.282e-07, 0.07692, 0.07692, 0.07692, 1.282e-07, 0.0, 1.282e-07, 0.07692, 1.282e-07, 0.07692, 1.282e-07, 0.0, 1.282e-07, 0.07692, 1.282e-07, 0.0, 1.282e-07, 0.0, 0.07692, 0.0, 0.07692, 0.07692, 1.282e-07, 0.0, 0.07692, 0.07692, 1.282e-07, 0.07692, 1.282e-07, 0.0, 1.282e-07, 0.0, 0.07692, 0.0, 1.282e-07, 0.0, 0.07692, 0.0, 0.07692, 0.0, 1.0, 0.07692, 1.0, 1.282e-07, 1.0, 1.282e-07, 1.0, 0.07692, 1.0, 1.282e-07, 1.0, 0.07692, 1.0, 1.0, 1.0, 0.9231, 1.0, 0.9231, 1.0, 1.0, 1.0, 0.9231, 1.0, 1.0, 0.0, 0.9231, 0.07692, 0.9231, 0.07692, 1.0, 0.0, 0.9231, 0.07692, 1.0, 0.0, 1.0, 0.0, 0.9231, 0.0, 1.0, 0.0, 1.0, 0.0, 0.9231, 0.0, 1.0, 0.0, 0.9231, 0.07692, 0.9231, 0.0, 0.9231, 0.0, 1.0, 0.07692, 0.9231, 0.0, 1.0, 0.07692, 1.0, 1.282e-07, 0.1154, 0.0, 0.8846, 0.0, 0.8846, 1.282e-07, 0.1154, 0.0, 0.8846, 1.282e-07, 0.1154, 0.07692, 0.1154, 0.07692, 0.8846, 0.07692, 0.8846, 0.07692, 0.1154, 0.07692, 0.8846, 0.07692, 0.1154, 1.0, 0.8846, 1.0, 0.1154, 1.0, 0.1154, 1.0, 0.8846, 1.0, 0.1154, 1.0, 0.8846, 0.07692, 0.1154, 1.282e-07, 0.1154, 0.0, 0.8846, 0.07692, 0.1154, 0.0, 0.8846, 0.07692, 0.8846, 1.0, 0.1154, 1.0, 0.07692, 1.0, 0.07692, 1.0, 0.1154, 1.0, 0.07692, 1.0, 0.1154, 0.07692, 0.07692, 0.07692, 0.1154, 0.07692, 0.1154, 0.07692, 0.07692, 0.07692, 0.1154, 0.07692, 0.07692, 1.282e-07, 0.07692, 1.282e-07, 0.1154, 1.282e-07, 0.1154, 1.282e-07, 0.07692, 1.282e-07, 0.1154, 1.282e-07, 0.07692, 0.07692, 0.07692, 1.282e-07, 0.07692, 1.282e-07, 0.1154, 0.07692, 0.07692, 1.282e-07, 0.1154, 0.07692, 0.1154, 0.0, 0.8846, 0.0, 0.9231, 0.0, 0.9231, 0.0, 0.8846, 0.0, 0.9231, 0.0, 0.8846, 0.07692, 0.8846, 0.07692, 0.9231, 0.07692, 0.9231, 0.07692, 0.8846, 0.07692, 0.9231, 0.07692, 0.8846, 1.0, 0.9231, 1.0, 0.8846, 1.0, 0.8846, 1.0, 0.9231, 1.0, 0.8846, 1.0, 0.9231, 0.07692, 0.8846, 0.0, 0.8846, 0.0, 0.9231, 0.07692, 0.8846, 0.0, 0.9231, 0.07692, 0.9231, 0.9231, 1.0, 0.9231, 1.0, 1.0, 1.0, 0.9231, 1.0, 1.0, 1.0, 1.0, 1.0, 1.0, 0.9231, 0.9231, 0.9231, 0.9231, 1.0, 1.0, 0.9231, 0.9231, 1.0, 1.0, 1.0, 1.0, 0.8846, 0.9231, 0.8846, 0.9231, 0.9231, 1.0, 0.8846, 0.9231, 0.9231, 1.0, 0.9231, 1.0, 0.1154, 0.9231, 0.1154, 0.9231, 0.8846, 1.0, 0.1154, 0.9231, 0.8846, 1.0, 0.8846, 1.0, 0.07692, 0.9231, 0.07692, 0.9231, 0.1154, 1.0, 0.07692, 0.9231, 0.1154, 1.0, 0.1154, 1.0, 1.282e-07, 0.9231, 1.282e-07, 0.9231, 0.07692, 1.0, 1.282e-07, 0.9231, 0.07692, 1.0, 0.07692, 0.9231, 1.282e-07, 0.9231, 1.282e-07, 1.0, 1.282e-07, 0.9231, 1.282e-07, 1.0, 1.282e-07, 1.0, 1.282e-07, 0.9231, 1.282e-07, 1.0, 1.282e-07, 1.0, 0.07692, 0.9231, 1.282e-07, 1.0, 0.07692, 0.9231, 0.07692, 0.9231, 0.1154, 0.9231, 0.07692, 0.9231, 0.07692, 0.9231, 0.1154, 0.9231, 0.07692, 0.9231, 0.1154, 0.9231, 0.8846, 0.9231, 0.1154, 0.9231, 0.1154, 0.9231, 0.8846, 0.9231, 0.1154, 0.9231, 0.8846, 0.9231, 0.9231, 0.9231, 0.8846, 0.9231, 0.8846, 0.9231, 0.9231, 0.9231, 0.8846, 0.9231, 0.9231, 0.9231, 0.9231, 1.0, 0.9231, 1.0, 1.0, 0.9231, 0.9231, 1.0, 1.0, 0.9231, 1.0, 0.1154, 1.0, 0.1154, 1.0, 0.8846, 1.0, 0.1154, 1.0, 0.8846, 1.0, 0.8846, 1.0, 0.1154, 0.9231, 0.1154, 0.9231, 0.8846, 0.9231, 0.1154, 0.9231, 0.8846, 0.9231, 0.8846, 0.9231, 0.1154, 0.8846, 0.8846, 0.8846, 0.8846, 0.9231, 0.1154, 0.8846, 0.8846, 0.9231, 0.1154, 0.9231, 0.8846, 0.1154, 0.8846, 0.8846, 0.8846, 0.8846, 0.8846, 0.1154, 0.8846, 0.8846, 0.8846, 0.1154, 0.1154, 0.07692, 0.8846, 0.07692, 0.8846, 0.1154, 0.1154, 0.07692, 0.8846, 0.1154, 0.1154, 0.1154, 0.1154, 0.07692, 0.1154, 0.07692, 0.8846, 0.07692, 0.1154, 0.07692, 0.8846, 0.07692, 0.8846, 0.07692, 0.1154, 0.0, 0.1154, 0.0, 0.8846, 1.282e-07, 0.1154, 0.0, 0.8846, 1.282e-07, 0.8846, 1.282e-07, 0.8846, 1.282e-07, 0.1154, 0.0, 0.1154, 0.07692, 0.8846, 1.282e-07, 0.1154, 0.07692, 0.8846, 0.07692, 0.8846, 0.07692, 0.1154, 0.07692, 0.1154, 0.1154, 0.8846, 0.07692, 0.1154, 0.1154, 0.8846, 0.1154, 0.8846, 0.1154, 0.1154, 0.1154, 0.1154, 0.8846, 0.8846, 0.1154, 0.1154, 0.8846, 0.8846, 0.8846, 0.8846, 0.8846, 0.1154, 0.8846, 0.1154, 0.9231, 0.8846, 0.9231, 0.8846, 0.8846, 0.1154, 0.9231, 0.8846, 0.9231, 0.1154, 0.9231, 0.1154, 1.0, 0.8846, 0.9231, 0.1154, 1.0, 0.8846, 1.0, 0.07692, 1.0, 0.07692, 1.0, 0.1154, 1.0, 0.07692, 1.0, 0.1154, 1.0, 0.1154, 1.0, 0.1154, 0.9231, 0.07692, 0.9231, 0.07692, 1.0, 0.1154, 0.9231, 0.07692, 1.0, 0.1154, 1.0, 0.1154, 0.8846, 0.07692, 0.8846, 0.07692, 0.9231, 0.1154, 0.8846, 0.07692, 0.9231, 0.1154, 0.9231, 0.1154, 0.1154, 0.07692, 0.1154, 0.07692, 0.8846, 0.1154, 0.1154, 0.07692, 0.8846, 0.1154, 0.8846, 0.1154, 0.07692, 0.07692, 0.07692, 0.07692, 0.1154, 0.1154, 0.07692, 0.07692, 0.1154, 0.1154, 0.1154, 0.1154, 0.0, 0.07692, 0.0, 0.07692, 0.07692, 0.1154, 0.0, 0.07692, 0.07692, 0.1154, 0.07692, 0.07692, 0.0, 0.07692, 0.0, 0.1154, 0.0, 0.07692, 0.0, 0.1154, 0.0, 0.1154, 0.0, 0.07692, 0.07692, 0.07692, 0.07692, 0.1154, 0.07692, 0.07692, 0.07692, 0.1154, 0.07692, 0.1154, 0.07692, 0.07692, 0.07692, 0.1154, 0.07692, 0.1154, 0.1154, 0.07692, 0.07692, 0.1154, 0.1154, 0.07692, 0.1154, 0.07692, 0.1154, 0.1154, 0.1154, 0.1154, 0.8846, 0.07692, 0.1154, 0.1154, 0.8846, 0.07692, 0.8846, 0.07692, 0.8846, 0.1154, 0.8846, 0.1154, 0.9231, 0.07692, 0.8846, 0.1154, 0.9231, 0.07692, 0.9231, 0.07692, 0.9231, 0.07692, 0.9231, 0.1154, 0.9231, 0.07692, 0.9231, 0.1154, 0.9231, 0.1154, 0.9231, 0.8846, 1.0, 0.8846, 1.0, 0.9231, 1.0, 0.8846, 1.0, 0.9231, 1.0, 0.9231, 1.0, 0.8846, 0.9231, 0.8846, 0.9231, 0.9231, 0.9231, 0.8846, 0.9231, 0.9231, 0.9231, 0.9231, 0.9231, 0.8846, 0.8846, 0.9231, 0.8846, 0.9231, 0.9231, 0.8846, 0.8846, 0.9231, 0.9231, 0.8846, 0.9231, 0.8846, 0.1154, 0.9231, 0.1154, 0.9231, 0.8846, 0.8846, 0.1154, 0.9231, 0.8846, 0.8846, 0.8846, 0.8846, 0.07692, 0.9231, 0.07692, 0.9231, 0.1154, 0.8846, 0.07692, 0.9231, 0.1154, 0.8846, 0.1154, 0.8846, 0.07692, 0.8846, 0.07692, 0.9231, 0.07692, 0.8846, 0.07692, 0.9231, 0.07692, 0.9231, 0.07692, 0.8846, 1.282e-07, 0.8846, 1.282e-07, 0.9231, 1.282e-07, 0.8846, 1.282e-07, 0.9231, 1.282e-07, 0.9231, 1.282e-07, 0.9231, 1.282e-07, 0.8846, 1.282e-07, 0.8846, 0.07692, 0.9231, 1.282e-07, 0.8846, 0.07692, 0.9231, 0.07692, 0.9231, 0.07692, 0.8846, 0.07692, 0.8846, 0.1154, 0.9231, 0.07692, 0.8846, 0.1154, 0.9231, 0.1154, 0.9231, 0.1154, 0.8846, 0.1154, 0.8846, 0.8846, 0.9231, 0.1154, 0.8846, 0.8846, 0.9231, 0.8846, 0.9231, 0.8846, 0.8846, 0.8846, 0.8846, 0.9231, 0.9231, 0.8846, 0.8846, 0.9231, 0.9231, 0.9231, 0.9231, 0.9231, 0.8846, 0.9231, 0.8846, 1.0, 0.9231, 0.9231, 0.8846, 1.0, 0.9231, 1.0, 1.282e-07, 0.1154, 0.07692, 0.1154, 0.07692, 0.8846, 1.282e-07, 0.1154, 0.07692, 0.8846, 0.0, 0.8846, 1.282e-07, 0.07692, 0.07692, 0.07692, 0.07692, 0.1154, 1.282e-07, 0.07692, 0.07692, 0.1154, 1.282e-07, 0.1154, 0.07692, 0.0, 0.1154, 0.0, 0.1154, 0.07692, 0.07692, 0.0, 0.1154, 0.07692, 0.07692, 0.07692, 0.1154, 0.0, 0.8846, 1.282e-07, 0.8846, 0.07692, 0.1154, 0.0, 0.8846, 0.07692, 0.1154, 0.07692, 0.8846, 1.282e-07, 0.9231, 1.282e-07, 0.9231, 0.07692, 0.8846, 1.282e-07, 0.9231, 0.07692, 0.8846, 0.07692, 0.9231, 0.07692, 1.0, 0.07692, 1.0, 0.1154, 0.9231, 0.07692, 1.0, 0.1154, 0.9231, 0.1154, 0.9231, 0.1154, 1.0, 0.1154, 1.0, 0.8846, 0.9231, 0.1154, 1.0, 0.8846, 0.9231, 0.8846, 0.9231, 0.8846, 1.0, 0.8846, 1.0, 0.9231, 0.9231, 0.8846, 1.0, 0.9231, 0.9231, 0.9231, 0.8846, 0.9231, 0.9231, 0.9231, 0.9231, 1.0, 0.8846, 0.9231, 0.9231, 1.0, 0.8846, 1.0, 0.1154, 0.9231, 0.8846, 0.9231, 0.8846, 1.0, 0.1154, 0.9231, 0.8846, 1.0, 0.1154, 1.0, 0.07692, 0.9231, 0.1154, 0.9231, 0.1154, 1.0, 0.07692, 0.9231, 0.1154, 1.0, 0.07692, 1.0, 0.0, 0.8846, 0.07692, 0.8846, 0.07692, 0.9231, 0.0, 0.8846, 0.07692, 0.9231, 0.0, 0.9231, 0.1154, 0.1154, 0.1154, 0.1154, 0.8846, 0.1154, 0.1154, 0.1154, 0.8846, 0.1154, 0.8846, 0.1154, 0.1154, 0.8846, 0.1154, 0.1154, 0.1154, 0.1154, 0.1154, 0.8846, 0.1154, 0.1154, 0.1154, 0.8846, 0.1154, 0.8846, 0.1154, 0.8846, 0.8846, 0.8846, 0.1154, 0.8846, 0.8846, 0.8846, 0.8846, 0.8846, 0.1154, 0.1154, 0.8846, 0.1154, 0.8846, 0.8846, 0.1154, 0.1154, 0.8846, 0.8846, 0.1154, 0.8846])
me_tray.materials.append(mat_base)
me_tray.use_remesh_preserve_volume = False
me_tray.use_remesh_preserve_attributes = False
me_tray.use_mirror_vertex_groups = False
me_tray.update()
me_tray.normals_split_custom_set([tuple(v) for v in zip(*[iter([0.0, -1.0, 0.0, 0.0, -1.0, 0.0, 0.0, -1.0, 0.0, 0.0, -1.0, 0.0, 0.0, -1.0, 0.0, 0.0, -1.0, 0.0, 0.0, 0.0, -1.0, 0.0, 0.0, -1.0, 0.0, 0.0, -1.0, 0.0, 0.0, -1.0, 0.0, 0.0, -1.0, 0.0, 0.0, -1.0, 1.0, 0.0, 0.0, 1.0, 0.0, 0.0, 1.0, 0.0, 0.0, 1.0, 0.0, 0.0, 1.0, 0.0, 0.0, 1.0, 0.0, 0.0, 0.0, 0.0, 1.0, 0.0, 0.0, 1.0, 0.0, 0.0, 1.0, 0.0, 0.0, 1.0, 0.0, 0.0, 1.0, 0.0, 0.0, 1.0, 0.0, 1.0, 0.0, 0.0, 1.0, 0.0, 0.0, 1.0, 0.0, 0.0, 1.0, 0.0, 0.0, 1.0, 0.0, 0.0, 1.0, 0.0, -1.0, 0.0, 0.0, -1.0, 0.0, 0.0, -1.0, 0.0, 0.0, -1.0, 0.0, 0.0, -1.0, 0.0, 0.0, -1.0, 0.0, 0.0, -1.0, 0.0, 0.0, -1.0, 0.0, 0.0, -1.0, 0.0, 0.0, -1.0, 0.0, 0.0, -1.0, 0.0, 0.0, -1.0, 0.0, 0.0, 0.0, 0.0, 1.0, 0.0, 0.0, 1.0, 0.0, 0.0, 1.0, 0.0, 0.0, 1.0, 0.0, 0.0, 1.0, 0.0, 0.0, 1.0, 1.0, 0.0, 0.0, 1.0, 0.0, 0.0, 1.0, 0.0, 0.0, 1.0, 0.0, 0.0, 1.0, 0.0, 0.0, 1.0, 0.0, 0.0, 0.0, 0.0, -1.0, 0.0, 0.0, -1.0, 0.0, 0.0, -1.0, 0.0, 0.0, -1.0, 0.0, 0.0, -1.0, 0.0, 0.0, -1.0, 1.0, 0.0, 0.0, 1.0, 0.0, 0.0, 1.0, 0.0, 0.0, 1.0, 0.0, 0.0, 1.0, 0.0, 0.0, 1.0, 0.0, 0.0, 1.0, 0.0, 0.0, 1.0, 0.0, 0.0, 1.0, 0.0, 0.0, 1.0, 0.0, 0.0, 1.0, 0.0, 0.0, 1.0, 0.0, 0.0, -1.0, 0.0, 0.0, -1.0, 0.0, 0.0, -1.0, 0.0, 0.0, -1.0, 0.0, 0.0, -1.0, 0.0, 0.0, -1.0, 0.0, 0.0, 0.0, 0.0, -1.0, 0.0, 0.0, -1.0, 0.0, 0.0, -1.0, 0.0, 0.0, -1.0, 0.0, 0.0, -1.0, 0.0, 0.0, -1.0, -1.0, 0.0, 0.0, -1.0, 0.0, 0.0, -1.0, 0.0, 0.0, -1.0, 0.0, 0.0, -1.0, 0.0, 0.0, -1.0, 0.0, 0.0, 1.0, 0.0, 0.0, 1.0, 0.0, 0.0, 1.0, 0.0, 0.0, 1.0, 0.0, 0.0, 1.0, 0.0, 0.0, 1.0, 0.0, 0.0, 1.0, 0.0, 0.0, 1.0, 0.0, 0.0, 1.0, 0.0, 0.0, 1.0, 0.0, 0.0, 1.0, 0.0, 0.0, 1.0, 0.0, 0.0, 0.0, 0.0, -1.0, 0.0, 0.0, -1.0, 0.0, 0.0, -1.0, 0.0, 0.0, -1.0, 0.0, 0.0, -1.0, 0.0, 0.0, -1.0, 1.0, 0.0, 0.0, 1.0, 0.0, 0.0, 1.0, 0.0, 0.0, 1.0, 0.0, 0.0, 1.0, 0.0, 0.0, 1.0, 0.0, 0.0, 1.0, 0.0, 0.0, 1.0, 0.0, 0.0, 1.0, 0.0, 0.0, 1.0, 0.0, 0.0, 1.0, 0.0, 0.0, 1.0, 0.0, 0.0, -1.0, 0.0, 0.0, -1.0, 0.0, 0.0, -1.0, 0.0, 0.0, -1.0, 0.0, 0.0, -1.0, 0.0, 0.0, -1.0, 0.0, 0.0, 0.0, 0.0, -1.0, 0.0, 0.0, -1.0, 0.0, 0.0, -1.0, 0.0, 0.0, -1.0, 0.0, 0.0, -1.0, 0.0, 0.0, -1.0, 0.0, -1.0, 0.0, 0.0, -1.0, 0.0, 0.0, -1.0, 0.0, 0.0, -1.0, 0.0, 0.0, -1.0, 0.0, 0.0, -1.0, 0.0, 0.0, 0.0, -1.0, 0.0, 0.0, -1.0, 0.0, 0.0, -1.0, 0.0, 0.0, -1.0, 0.0, 0.0, -1.0, 0.0, 0.0, -1.0, 0.0, 0.0, -1.0, 0.0, 0.0, -1.0, 0.0, 0.0, -1.0, 0.0, 0.0, -1.0, 0.0, 0.0, -1.0, 0.0, 0.0, -1.0, 0.0, 0.0, -1.0, 0.0, 0.0, -1.0, 0.0, 0.0, -1.0, 0.0, 0.0, -1.0, 0.0, 0.0, -1.0, 0.0, 0.0, -1.0, 0.0, 0.0, -1.0, 0.0, 0.0, -1.0, 0.0, 0.0, -1.0, 0.0, 0.0, -1.0, 0.0, 0.0, -1.0, 0.0, 0.0, -1.0, 0.0, 0.0, -1.0, 0.0, 0.0, -1.0, 0.0, 0.0, -1.0, 0.0, 0.0, -1.0, 0.0, 0.0, -1.0, 0.0, 0.0, -1.0, 0.0, 1.0, 0.0, 0.0, 1.0, 0.0, 0.0, 1.0, 0.0, 0.0, 1.0, 0.0, 0.0, 1.0, 0.0, 0.0, 1.0, 0.0, 0.0, 0.0, 1.0, 0.0, 0.0, 1.0, 0.0, 0.0, 1.0, 0.0, 0.0, 1.0, 0.0, 0.0, 1.0, 0.0, 0.0, 1.0, -1.0, 0.0, 0.0, -1.0, 0.0, 0.0, -1.0, 0.0, 0.0, -1.0, 0.0, 0.0, -1.0, 0.0, 0.0, -1.0, 0.0, 0.0, -1.0, 0.0, 0.0, -1.0, 0.0, 0.0, -1.0, 0.0, 0.0, -1.0, 0.0, 0.0, -1.0, 0.0, 0.0, -1.0, 0.0, 0.0, -1.0, 0.0, 0.0, -1.0, 0.0, 0.0, -1.0, 0.0, 0.0, -1.0, 0.0, 0.0, -1.0, 0.0, 0.0, -1.0, 0.0, 0.0, 0.0, 0.0, 1.0, 0.0, 0.0, 1.0, 0.0, 0.0, 1.0, 0.0, 0.0, 1.0, 0.0, 0.0, 1.0, 0.0, 0.0, 1.0, 0.0, -1.0, 0.0, 0.0, -1.0, 0.0, 0.0, -1.0, 0.0, 0.0, -1.0, 0.0, 0.0, -1.0, 0.0, 0.0, -1.0, 0.0, 0.0, -1.0, 0.0, 0.0, -1.0, 0.0, 0.0, -1.0, 0.0, 0.0, -1.0, 0.0, 0.0, -1.0, 0.0, 0.0, -1.0, 0.0, 0.0, 0.0, 1.0, 0.0, 0.0, 1.0, 0.0, 0.0, 1.0, 0.0, 0.0, 1.0, 0.0, 0.0, 1.0, 0.0, 0.0, 1.0, 1.0, 0.0, 0.0, 1.0, 0.0, 0.0, 1.0, 0.0, 0.0, 1.0, 0.0, 0.0, 1.0, 0.0, 0.0, 1.0, 0.0, 0.0, 0.0, 0.0, 1.0, 0.0, 0.0, 1.0, 0.0, 0.0, 1.0, 0.0, 0.0, 1.0, 0.0, 0.0, 1.0, 0.0, 0.0, 1.0, 0.0, 1.0, 0.0, 0.0, 1.0, 0.0, 0.0, 1.0, 0.0, 0.0, 1.0, 0.0, 0.0, 1.0, 0.0, 0.0, 1.0, 0.0, 0.0, 1.0, 0.0, 0.0, 1.0, 0.0, 0.0, 1.0, 0.0, 0.0, 1.0, 0.0, 0.0, 1.0, 0.0, 0.0, 1.0, 0.0, 0.0, 0.0, -1.0, 0.0, 0.0, -1.0, 0.0, 0.0, -1.0, 0.0, 0.0, -1.0, 0.0, 0.0, -1.0, 0.0, 0.0, -1.0, 0.0, 0.0, -1.0, 0.0, 0.0, -1.0, 0.0, 0.0, -1.0, 0.0, 0.0, -1.0, 0.0, 0.0, -1.0, 0.0, 0.0, -1.0, 0.0, 0.0, -1.0, 0.0, 0.0, -1.0, 0.0, 0.0, -1.0, 0.0, 0.0, -1.0, 0.0, 0.0, -1.0, 0.0, 0.0, -1.0, 0.0, 0.0, -1.0, 0.0, 0.0, -1.0, 0.0, 0.0, -1.0, 0.0, 0.0, -1.0, 0.0, 0.0, -1.0, 0.0, 0.0, -1.0, 0.0, 0.0, -1.0, 0.0, 0.0, -1.0, 0.0, 0.0, -1.0, 0.0, 0.0, -1.0, 0.0, 0.0, -1.0, 0.0, 0.0, -1.0, 0.0, -1.0, 0.0, 0.0, -1.0, 0.0, 0.0, -1.0, 0.0, 0.0, -1.0, 0.0, 0.0, -1.0, 0.0, 0.0, -1.0, 0.0, 0.0, 0.0, -1.0, 0.0, 0.0, -1.0, 0.0, 0.0, -1.0, 0.0, 0.0, -1.0, 0.0, 0.0, -1.0, 0.0, 0.0, -1.0, 0.0, 0.0, -1.0, 0.0, 0.0, -1.0, 0.0, 0.0, -1.0, 0.0, 0.0, -1.0, 0.0, 0.0, -1.0, 0.0, 0.0, -1.0, 0.0, 0.0, -1.0, 0.0, 0.0, -1.0, 0.0, 0.0, -1.0, 0.0, 0.0, -1.0, 0.0, 0.0, -1.0, 0.0, 0.0, -1.0, 0.0, 0.0, -1.0, 0.0, 0.0, -1.0, 0.0, 0.0, -1.0, 0.0, 0.0, -1.0, 0.0, 0.0, -1.0, 0.0, 0.0, -1.0, 0.0, 0.0, -1.0, 0.0, 0.0, -1.0, 0.0, 0.0, -1.0, 0.0, 0.0, -1.0, 0.0, 0.0, -1.0, 0.0, 0.0, -1.0, 0.0, 1.0, 0.0, 0.0, 1.0, 0.0, 0.0, 1.0, 0.0, 0.0, 1.0, 0.0, 0.0, 1.0, 0.0, 0.0, 1.0, 0.0, 0.0, 1.0, 0.0, 0.0, 1.0, 0.0, 0.0, 1.0, 0.0, 0.0, 1.0, 0.0, 0.0, 1.0, 0.0, 0.0, 1.0, 0.0, 0.0, 0.0, 1.0, 0.0, 0.0, 1.0, 0.0, 0.0, 1.0, 0.0, 0.0, 1.0, 0.0, 0.0, 1.0, 0.0, 0.0, 1.0, 0.0, 0.0, 1.0, 0.0, 0.0, 1.0, 0.0, 0.0, 1.0, 0.0, 0.0, 1.0, 0.0, 0.0, 1.0, 0.0, 0.0, 1.0, 0.0, 0.0, 1.0, 0.0, 0.0, 1.0, 0.0, 0.0, 1.0, 0.0, 0.0, 1.0, 0.0, 0.0, 1.0, 0.0, 0.0, 1.0, 0.0, -1.0, 0.0, 0.0, -1.0, 0.0, 0.0, -1.0, 0.0, 0.0, -1.0, 0.0, 0.0, -1.0, 0.0, 0.0, -1.0, 0.0, 0.0, -1.0, 0.0, 0.0, -1.0, 0.0, 0.0, -1.0, 0.0, 0.0, -1.0, 0.0, 0.0, -1.0, 0.0, 0.0, -1.0, 0.0, 0.0, -1.0, 0.0, 0.0, -1.0, 0.0, 0.0, -1.0, 0.0, 0.0, -1.0, 0.0, 0.0, -1.0, 0.0, 0.0, -1.0, 0.0, 0.0, 0.0, 1.0, 0.0, 0.0, 1.0, 0.0, 0.0, 1.0, 0.0, 0.0, 1.0, 0.0, 0.0, 1.0, 0.0, 0.0, 1.0, 0.0, 0.0, 1.0, 0.0, 0.0, 1.0, 0.0, 0.0, 1.0, 0.0, 0.0, 1.0, 0.0, 0.0, 1.0, 0.0, 0.0, 1.0, 0.0, 0.0, 1.0, 0.0, 0.0, 1.0, 0.0, 0.0, 1.0, 0.0, 0.0, 1.0, 0.0, 0.0, 1.0, 0.0, 0.0, 1.0, 0.0, 1.0, 0.0, 0.0, 1.0, 0.0, 0.0, 1.0, 0.0, 0.0, 1.0, 0.0, 0.0, 1.0, 0.0, 0.0, 1.0, 0.0, 0.0, 1.0, 0.0, 0.0, 1.0, 0.0, 0.0, 1.0, 0.0, 0.0, 1.0, 0.0, 0.0, 1.0, 0.0, 0.0, 1.0, 0.0, 0.0, 0.0, -1.0, 0.0, 0.0, -1.0, 0.0, 0.0, -1.0, 0.0, 0.0, -1.0, 0.0, 0.0, -1.0, 0.0, 0.0, -1.0, 0.0, 0.0, -1.0, 0.0, 0.0, -1.0, 0.0, 0.0, -1.0, 0.0, 0.0, -1.0, 0.0, 0.0, -1.0, 0.0, 0.0, -1.0, 0.0, 0.0, -1.0, 0.0, 0.0, -1.0, 0.0, 0.0, -1.0, 0.0, 0.0, -1.0, 0.0, 0.0, -1.0, 0.0, 0.0, -1.0, 0.0, 0.0, -1.0, 0.0, 0.0, -1.0, 0.0, 0.0, -1.0, 0.0, 0.0, -1.0, 0.0, 0.0, -1.0, 0.0, 0.0, -1.0, 0.0, 0.0, -1.0, 0.0, 0.0, -1.0, 0.0, 0.0, -1.0, 0.0, 0.0, -1.0, 0.0, 0.0, -1.0, 0.0, 0.0, -1.0, 0.0, 0.0, 1.0, 0.0, 0.0, 1.0, 0.0, 0.0, 1.0, 0.0, 0.0, 1.0, 0.0, 0.0, 1.0, 0.0, 0.0, 1.0, 0.0, 0.0, 1.0, 0.0, 0.0, 1.0, 0.0, 0.0, 1.0, 0.0, 0.0, 1.0, 0.0, 0.0, 1.0, 0.0, 0.0, 1.0, 0.0, 0.0, 1.0, 0.0, 0.0, 1.0, 0.0, 0.0, 1.0, 0.0, 0.0, 1.0, 0.0, 0.0, 1.0, 0.0, 0.0, 1.0, 0.0, 0.0, 1.0, 0.0, 0.0, 1.0, 0.0, 0.0, 1.0, 0.0, 0.0, 1.0, 0.0, 0.0, 1.0, 0.0, 0.0, 1.0, 0.0, 0.0, 1.0, 0.0, 0.0, 1.0, 0.0, 0.0, 1.0, 0.0, 0.0, 1.0, 0.0, 0.0, 1.0, 0.0, 0.0, 1.0, 0.0, 0.0, 1.0, 0.0, 0.0, 1.0, 0.0, 0.0, 1.0, 0.0, 0.0, 1.0, 0.0, 0.0, 1.0, 0.0, 0.0, 1.0, 0.0, 0.0, 1.0, 0.0, 0.0, 1.0, 0.0, 0.0, 1.0, 0.0, 0.0, 1.0, 0.0, 0.0, 1.0, 0.0, 0.0, 1.0, 0.0, 0.0, 1.0, 0.0, 0.0, 1.0, 0.0, 0.0, 1.0, 0.0, 0.0, 1.0, 0.0, 0.0, 1.0, 0.0, 0.0, 1.0, 0.0, 0.0, 1.0, 0.0, 0.0, 1.0, 0.0, 0.0, 1.0, 0.0, 0.0, 1.0, 0.0, 0.0, 1.0, 0.0, 0.0, 1.0, 0.0, 0.0, 1.0, 0.0, 0.0, 1.0, 0.0, 0.0, 1.0, 0.0, 0.0, 1.0, 0.0, 0.0, 1.0, 0.0, 0.0, 1.0, 0.0, 0.0, 1.0, 0.0, 0.0, 1.0, 0.0, 0.0, 1.0, 0.0, 0.0, 1.0, 0.0, 0.0, 1.0, 0.0, 0.0, 1.0, 0.0, 0.0, 1.0, 0.0, 0.0, 1.0, 0.0, 0.0, 1.0, 0.0, 0.0, 1.0, 0.0, 0.0, 1.0, 0.0, 0.0, 1.0, 0.0, -1.0, 0.0, 0.0, -1.0, 0.0, 0.0, -1.0, 0.0, 0.0, -1.0, 0.0, 0.0, -1.0, 0.0, 0.0, -1.0, 0.0, -1.0, 0.0, 0.0, -1.0, 0.0, 0.0, -1.0, 0.0, 0.0, -1.0, 0.0, 0.0, -1.0, 0.0, 0.0, -1.0, 0.0, 0.0, 0.0, 1.0, 0.0, 0.0, 1.0, 0.0, 0.0, 1.0, 0.0, 0.0, 1.0, 0.0, 0.0, 1.0, 0.0, 0.0, 1.0, 0.0, 0.0, 0.0, 1.0, 0.0, 0.0, 1.0, 0.0, 0.0, 1.0, 0.0, 0.0, 1.0, 0.0, 0.0, 1.0, 0.0, 0.0, 1.0])] * 3)])

# ---- objects
ob_tangram = bpy.data.objects.new('tangram', None)
ob_arancio = bpy.data.objects.new('arancio', me_piece1)
ob_giallo = bpy.data.objects.new('giallo', me_piece2)
ob_grigio = bpy.data.objects.new('grigio', me_piece3)
ob_blu = bpy.data.objects.new('blu', me_piece4)
ob_verde = bpy.data.objects.new('verde', me_piece5)
ob_viola = bpy.data.objects.new('viola', me_piece6)
ob_rosso = bpy.data.objects.new('rosso', me_piece7)
ob_base = bpy.data.objects.new('base', me_tray)

# ---- transforms, parenting, visibility, modifiers, constraints
ob_tangram.location = (0.0, 0.0, 0.0)
ob_tangram.rotation_euler = (-1.629e-07, -0.0, 3.142)
ob_tangram.empty_display_size = 0.07872
ob_tangram.empty_image_offset = (0.0, 0.0)
ob_tangram.color = (0.8, 0.8, 0.8, 1.0)
ob_tangram.lineart.crease_threshold = 0.0
ob_arancio.parent = ob_tangram
ob_arancio.matrix_parent_inverse = Matrix(((-1.0, -8.742e-08, 0.0, 0.0), (8.742e-08, -1.0, -1.629e-07, 0.0), (1.424e-14, -1.629e-07, 1.0, 0.0), (0.0, 0.0, 0.0, 1.0)))
ob_arancio.location = (0.1082, -0.01034, 0.01872)
ob_arancio.rotation_euler = (-1.629e-07, 3.239e-22, -4.712)
ob_arancio.color = (0.8, 0.8, 0.8, 1.0)
ob_arancio.lineart.crease_threshold = 0.0
ob_giallo.parent = ob_tangram
ob_giallo.matrix_parent_inverse = Matrix(((-1.0, -8.742e-08, 0.0, 0.0), (8.742e-08, -1.0, -1.629e-07, 0.0), (1.424e-14, -1.629e-07, 1.0, 0.0), (0.0, 0.0, 0.0, 1.0)))
ob_giallo.location = (-0.1017, -0.1153, 0.01872)
ob_giallo.rotation_euler = (-1.629e-07, 3.239e-22, -3.142)
ob_giallo.color = (0.8, 0.8, 0.8, 1.0)
ob_giallo.lineart.crease_threshold = 0.0
ob_grigio.parent = ob_tangram
ob_grigio.matrix_parent_inverse = Matrix(((-1.0, -8.742e-08, 0.0, 0.0), (8.742e-08, -1.0, -1.629e-07, 0.0), (1.424e-14, -1.629e-07, 1.0, 0.0), (0.0, 0.0, 0.0, 1.0)))
ob_grigio.location = (-0.04921, -0.01034, 0.01872)
ob_grigio.rotation_euler = (-1.629e-07, 3.239e-22, -3.142)
ob_grigio.color = (0.8, 0.8, 0.8, 1.0)
ob_grigio.lineart.crease_threshold = 0.0
ob_blu.parent = ob_tangram
ob_blu.matrix_parent_inverse = Matrix(((-1.0, -8.742e-08, 0.0, 0.0), (8.742e-08, -1.0, -1.629e-07, 0.0), (1.424e-14, -1.629e-07, 1.0, 0.0), (0.0, 0.0, 0.0, 1.0)))
ob_blu.location = (-0.1093, 0.0346, 0.01872)
ob_blu.rotation_euler = (-1.629e-07, 3.239e-22, -3.142)
ob_blu.color = (0.8, 0.8, 0.8, 1.0)
ob_blu.lineart.crease_threshold = 0.0
ob_verde.parent = ob_tangram
ob_verde.matrix_parent_inverse = Matrix(((-1.0, -8.742e-08, 0.0, 0.0), (8.742e-08, -1.0, -1.629e-07, 0.0), (1.424e-14, -1.629e-07, 1.0, 0.0), (0.0, 0.0, 0.0, 1.0)))
ob_verde.location = (0.003257, -0.08906, 0.01872)
ob_verde.rotation_euler = (-1.629e-07, 3.239e-22, 0.7854)
ob_verde.color = (0.8, 0.8, 0.8, 1.0)
ob_verde.lineart.crease_threshold = 0.0
ob_viola.parent = ob_tangram
ob_viola.matrix_parent_inverse = Matrix(((-1.0, -8.742e-08, 0.0, 0.0), (8.742e-08, -1.0, -1.629e-07, 0.0), (1.424e-14, -1.629e-07, 1.0, 0.0), (0.0, 0.0, 0.0, 1.0)))
ob_viola.location = (0.08197, -0.1427, 0.01872)
ob_viola.rotation_euler = (-1.629e-07, 3.239e-22, -1.571)
ob_viola.color = (0.8, 0.8, 0.8, 1.0)
ob_viola.lineart.crease_threshold = 0.0
ob_rosso.parent = ob_tangram
ob_rosso.matrix_parent_inverse = Matrix(((-1.0, -8.742e-08, 0.0, 0.0), (8.742e-08, -1.0, -1.629e-07, 0.0), (1.424e-14, -1.629e-07, 1.0, 0.0), (0.0, 0.0, 0.0, 1.0)))
ob_rosso.location = (0.003257, 0.0946, 0.01872)
ob_rosso.rotation_euler = (-1.629e-07, 3.239e-22, -3.142)
ob_rosso.color = (0.8, 0.8, 0.8, 1.0)
ob_rosso.lineart.crease_threshold = 0.0
ob_base.parent = ob_tangram
ob_base.matrix_parent_inverse = Matrix(((-1.0, -8.742e-08, 0.0, 0.0), (8.742e-08, -1.0, -1.629e-07, 0.0), (1.424e-14, -1.629e-07, 1.0, 0.0), (0.0, 0.0, 0.0, 1.0)))
ob_base.location = (0.003101, -0.001142, 0.01026)
ob_base.rotation_euler = (-1.629e-07, 3.239e-22, -3.142)
ob_base.color = (0.8, 0.8, 0.8, 1.0)
ob_base.lineart.crease_threshold = 0.0

# ---- collection membership
col_collection_1.objects.link(ob_tangram)
col_collection_1.objects.link(ob_arancio)
col_collection_1.objects.link(ob_giallo)
col_collection_1.objects.link(ob_grigio)
col_collection_1.objects.link(ob_blu)
col_collection_1.objects.link(ob_verde)
col_collection_1.objects.link(ob_viola)
col_collection_1.objects.link(ob_rosso)
col_collection_1.objects.link(ob_base)

# ---- scene / render settings (as saved in the file)
scene.frame_start = 1; scene.frame_end = 250; scene.frame_set(1)
scene.render.engine = 'BLENDER_EEVEE_NEXT'
scene.render.resolution_percentage = 50
scene.render.dither_intensity = 0.0
scene.cycles.use_denoising = False
scene.cycles.samples = 128
scene.cycles.sampling_pattern = 'TABULATED_SOBOL'
scene.cycles.use_adaptive_sampling = False
scene.cycles.use_light_tree = False
scene.cycles.blur_glossy = 0.0
scene.cycles.sample_clamp_indirect = 0.0
scene.view_settings.view_transform = 'Standard'
bpy.context.view_layer.update()

# ---- added for rendering (the .blend has no active camera and no usable light): camera, sun
cam_auto = bpy.data.cameras.new('AutoCamera')
cam_auto.lens = 50.0
cam_auto.sensor_width = 36.0
cam_auto.clip_end = 1000.0
ob_auto_camera = bpy.data.objects.new('AutoCamera', cam_auto)
scene.collection.objects.link(ob_auto_camera)
ob_auto_camera.location = (0.53974, -0.654118, 0.445892)
ob_auto_camera.rotation_euler = (1.09748, -7.21219e-08, 0.694738)
scene.camera = ob_auto_camera
light_auto_sun = bpy.data.lights.new('AutoSun', 'SUN')
light_auto_sun.energy = 3.0
light_auto_sun.angle = 0.0523599
ob_auto_sun = bpy.data.objects.new('AutoSun', light_auto_sun)
scene.collection.objects.link(ob_auto_sun)
ob_auto_sun.rotation_euler = (0.872665, 0.174533, 0.523599)
bpy.context.view_layer.update()
